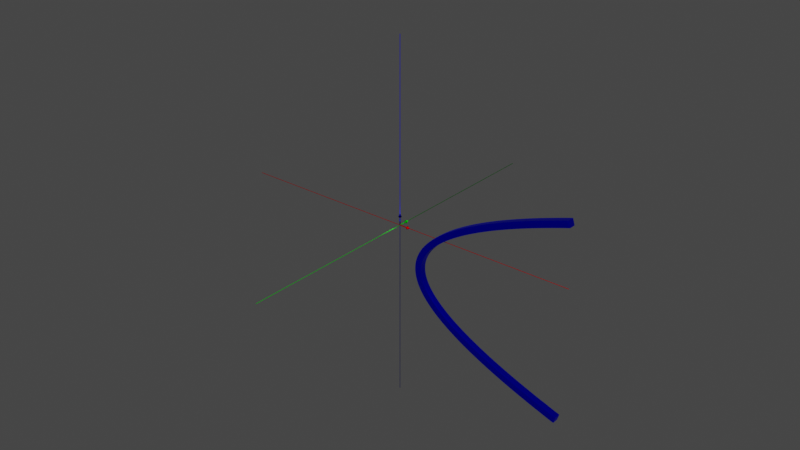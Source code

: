 # Source: superficie_revolucio_parabola.blend  (saved by Blender 3.6.13; exported with 4.5.12 LTS)
import bpy
from mathutils import Matrix  # noqa: F401  (used for matrix-valued properties, if any)

bpy.ops.wm.read_factory_settings(use_empty=True)
scene = bpy.context.scene
scene.name = 'Scene'

# ---- materials (node trees are filled in below, after node groups)
mat_red = bpy.data.materials.new('Red')
mat_red.use_transparent_shadow = False
mat_green = bpy.data.materials.new('Green')
mat_green.use_transparent_shadow = False
mat_blue = bpy.data.materials.new('Blue')
mat_blue.use_transparent_shadow = False
mat_azurebluedark = bpy.data.materials.new('AzureBlueDark')
mat_azurebluedark.use_transparent_shadow = False

# ---- material node trees
mat_red.use_nodes = True; mat_red.node_tree.nodes.clear()
_N = mat_red.node_tree.nodes; _L = mat_red.node_tree.links
n0 = _N.new('ShaderNodeBsdfPrincipled'); n0.name = 'Principled BSDF'; n0.location = (10, 300)
n0.distribution = 'GGX'
n0.subsurface_method = 'RANDOM_WALK_SKIN'
n0.inputs[0].default_value = (1.0, 0.0, 0.0, 0.5)
n0.inputs[1].default_value = 1.0
n0.inputs[3].default_value = 0.0
n0.inputs[13].default_value = 1.0
n0.inputs[27].default_value = (1.0, 0.0, 0.0, 0.5)
n1 = _N.new('ShaderNodeOutputMaterial'); n1.name = 'Material Output'; n1.location = (300, 300)
_L.new(n0.outputs[0], n1.inputs[0])
n1.is_active_output = True
mat_green.use_nodes = True; mat_green.node_tree.nodes.clear()
_N = mat_green.node_tree.nodes; _L = mat_green.node_tree.links
n0 = _N.new('ShaderNodeBsdfPrincipled'); n0.name = 'Principled BSDF'; n0.location = (10, 300)
n0.distribution = 'GGX'
n0.subsurface_method = 'RANDOM_WALK_SKIN'
n0.inputs[0].default_value = (0.0, 1.0, 0.0, 0.5)
n0.inputs[1].default_value = 1.0
n0.inputs[3].default_value = 0.0
n0.inputs[13].default_value = 1.0
n0.inputs[27].default_value = (0.0, 1.0, 0.0, 0.5)
n1 = _N.new('ShaderNodeOutputMaterial'); n1.name = 'Material Output'; n1.location = (300, 300)
_L.new(n0.outputs[0], n1.inputs[0])
n1.is_active_output = True
mat_blue.use_nodes = True; mat_blue.node_tree.nodes.clear()
_N = mat_blue.node_tree.nodes; _L = mat_blue.node_tree.links
n0 = _N.new('ShaderNodeBsdfPrincipled'); n0.name = 'Principled BSDF'; n0.location = (10, 300)
n0.distribution = 'GGX'
n0.subsurface_method = 'RANDOM_WALK_SKIN'
n0.inputs[0].default_value = (0.0, 0.0, 1.0, 0.5)
n0.inputs[1].default_value = 1.0
n0.inputs[3].default_value = 0.0
n0.inputs[13].default_value = 1.0
n0.inputs[27].default_value = (0.0, 0.0, 1.0, 0.5)
n1 = _N.new('ShaderNodeOutputMaterial'); n1.name = 'Material Output'; n1.location = (300, 300)
_L.new(n0.outputs[0], n1.inputs[0])
n1.is_active_output = True
mat_azurebluedark.use_nodes = True; mat_azurebluedark.node_tree.nodes.clear()
_N = mat_azurebluedark.node_tree.nodes; _L = mat_azurebluedark.node_tree.links
n0 = _N.new('ShaderNodeBsdfPrincipled'); n0.name = 'Principled BSDF'; n0.location = (10, 300)
n0.distribution = 'GGX'
n0.subsurface_method = 'RANDOM_WALK_SKIN'
n0.inputs[0].default_value = (0.0, 0.2, 0.6, 0.5)
n0.inputs[1].default_value = 1.0
n0.inputs[3].default_value = 0.0
n0.inputs[13].default_value = 1.0
n0.inputs[27].default_value = (0.0, 0.2, 0.6, 0.5)
n1 = _N.new('ShaderNodeOutputMaterial'); n1.name = 'Material Output'; n1.location = (300, 300)
_L.new(n0.outputs[0], n1.inputs[0])
n1.is_active_output = True

# ---- world
world_world = bpy.data.worlds.new('World'); scene.world = world_world
world_world.use_nodes = True; world_world.node_tree.nodes.clear()
_N = world_world.node_tree.nodes; _L = world_world.node_tree.links
n0 = _N.new('ShaderNodeOutputWorld'); n0.name = 'World Output'; n0.location = (300, 300)
n1 = _N.new('ShaderNodeBackground'); n1.name = 'Background'; n1.location = (10, 300)
n1.inputs[0].default_value = (0.05088, 0.05088, 0.05088, 1.0)
_L.new(n1.outputs[0], n0.inputs[0])
n0.is_active_output = True
world_world.color = (0.05088, 0.05088, 0.05088)
world_world.use_sun_shadow = False
world_world.sun_shadow_jitter_overblur = 0.0

# ---- meshes
me_cylinder_001 = bpy.data.meshes.new('Cylinder.001')
me_cylinder_001.from_pydata([(0.0, 1.0, 0.0), (0.0, 1.0, 1.0), (0.1951, 0.9808, 0.0), (0.1951, 0.9808, 1.0), (0.3827, 0.9239, 0.0), (0.3827, 0.9239, 1.0), (0.5556, 0.8315, 0.0), (0.5556, 0.8315, 1.0), (0.7071, 0.7071, 0.0), (0.7071, 0.7071, 1.0), (0.8315, 0.5556, 0.0), (0.8315, 0.5556, 1.0), (0.9239, 0.3827, 0.0), (0.9239, 0.3827, 1.0), (0.9808, 0.1951, 0.0), (0.9808, 0.1951, 1.0), (1.0, 0.0, 0.0), (1.0, 0.0, 1.0), (0.9808, -0.1951, 0.0), (0.9808, -0.1951, 1.0), (0.9239, -0.3827, 0.0), (0.9239, -0.3827, 1.0), (0.8315, -0.5556, 0.0), (0.8315, -0.5556, 1.0), (0.7071, -0.7071, 0.0), (0.7071, -0.7071, 1.0), (0.5556, -0.8315, 0.0), (0.5556, -0.8315, 1.0), (0.3827, -0.9239, 0.0), (0.3827, -0.9239, 1.0), (0.1951, -0.9808, 0.0), (0.1951, -0.9808, 1.0), (0.0, -1.0, 0.0), (0.0, -1.0, 1.0), (-0.1951, -0.9808, 0.0), (-0.1951, -0.9808, 1.0), (-0.3827, -0.9239, 0.0), (-0.3827, -0.9239, 1.0), (-0.5556, -0.8315, 0.0), (-0.5556, -0.8315, 1.0), (-0.7071, -0.7071, 0.0), (-0.7071, -0.7071, 1.0), (-0.8315, -0.5556, 0.0), (-0.8315, -0.5556, 1.0), (-0.9239, -0.3827, 0.0), (-0.9239, -0.3827, 1.0), (-0.9808, -0.1951, 0.0), (-0.9808, -0.1951, 1.0), (-1.0, 0.0, 0.0), (-1.0, 0.0, 1.0), (-0.9808, 0.1951, 0.0), (-0.9808, 0.1951, 1.0), (-0.9239, 0.3827, 0.0), (-0.9239, 0.3827, 1.0), (-0.8315, 0.5556, 0.0), (-0.8315, 0.5556, 1.0), (-0.7071, 0.7071, 0.0), (-0.7071, 0.7071, 1.0), (-0.5556, 0.8315, 0.0), (-0.5556, 0.8315, 1.0), (-0.3827, 0.9239, 0.0), (-0.3827, 0.9239, 1.0), (-0.1951, 0.9808, 0.0), (-0.1951, 0.9808, 1.0), (8.628e-31, 3.375, 1.0), (0.6584, 3.31, 1.0), (1.292, 3.118, 1.0), (1.875, 2.806, 1.0), (2.386, 2.386, 1.0), (2.806, 1.875, 1.0), (3.118, 1.292, 1.0), (3.31, 0.6584, 1.0), (3.375, 3.886e-15, 1.0), (3.31, -0.6584, 1.0), (3.118, -1.292, 1.0), (2.806, -1.875, 1.0), (2.386, -2.386, 1.0), (1.875, -2.806, 1.0), (1.292, -3.118, 1.0), (0.6584, -3.31, 1.0), (8.628e-31, -3.375, 1.0), (-0.6584, -3.31, 1.0), (-1.292, -3.118, 1.0), (-1.875, -2.806, 1.0), (-2.386, -2.386, 1.0), (-2.806, -1.875, 1.0), (-3.118, -1.292, 1.0), (-3.31, -0.6584, 1.0), (-3.375, 3.886e-15, 1.0), (-3.31, 0.6584, 1.0), (-3.118, 1.292, 1.0), (-2.806, 1.875, 1.0), (-2.386, 2.386, 1.0), (-1.875, 2.806, 1.0), (-1.292, 3.118, 1.0), (-0.6584, 3.31, 1.0), (8.628e-31, 3.886e-15, 1.429), (-1.849e-29, 0.5, -21.43), (-1.849e-29, 0.5, 21.43), (0.09755, 0.4904, -21.43), (0.09755, 0.4904, 21.43), (0.1913, 0.4619, -21.43), (0.1913, 0.4619, 21.43), (0.2778, 0.4157, -21.43), (0.2778, 0.4157, 21.43), (0.3536, 0.3536, -21.43), (0.3536, 0.3536, 21.43), (0.4157, 0.2778, -21.43), (0.4157, 0.2778, 21.43), (0.4619, 0.1913, -21.43), (0.4619, 0.1913, 21.43), (0.4904, 0.09755, -21.43), (0.4904, 0.09755, 21.43), (0.5, -8.327e-14, -21.43), (0.5, -8.327e-14, 21.43), (0.4904, -0.09755, -21.43), (0.4904, -0.09755, 21.43), (0.4619, -0.1913, -21.43), (0.4619, -0.1913, 21.43), (0.4157, -0.2778, -21.43), (0.4157, -0.2778, 21.43), (0.3536, -0.3536, -21.43), (0.3536, -0.3536, 21.43), (0.2778, -0.4157, -21.43), (0.2778, -0.4157, 21.43), (0.1913, -0.4619, -21.43), (0.1913, -0.4619, 21.43), (0.09755, -0.4904, -21.43), (0.09755, -0.4904, 21.43), (-1.849e-29, -0.5, -21.43), (-1.849e-29, -0.5, 21.43), (-0.09755, -0.4904, -21.43), (-0.09755, -0.4904, 21.43), (-0.1913, -0.4619, -21.43), (-0.1913, -0.4619, 21.43), (-0.2778, -0.4157, -21.43), (-0.2778, -0.4157, 21.43), (-0.3536, -0.3536, -21.43), (-0.3536, -0.3536, 21.43), (-0.4157, -0.2778, -21.43), (-0.4157, -0.2778, 21.43), (-0.4619, -0.1913, -21.43), (-0.4619, -0.1913, 21.43), (-0.4904, -0.09755, -21.43), (-0.4904, -0.09755, 21.43), (-0.5, -8.327e-14, -21.43), (-0.5, -8.327e-14, 21.43), (-0.4904, 0.09755, -21.43), (-0.4904, 0.09755, 21.43), (-0.4619, 0.1913, -21.43), (-0.4619, 0.1913, 21.43), (-0.4157, 0.2778, -21.43), (-0.4157, 0.2778, 21.43), (-0.3536, 0.3536, -21.43), (-0.3536, 0.3536, 21.43), (-0.2778, 0.4157, -21.43), (-0.2778, 0.4157, 21.43), (-0.1913, 0.4619, -21.43), (-0.1913, 0.4619, 21.43), (-0.09755, 0.4904, -21.43), (-0.09755, 0.4904, 21.43), (3.423e-08, 1.0, 4.996e-09), (17.5, 1.0, 4.996e-09), (3.357e-08, 0.9808, -0.01115), (17.5, 0.9808, -0.01115), (3.162e-08, 0.9239, -0.02187), (17.5, 0.9239, -0.02187), (2.846e-08, 0.8315, -0.03175), (17.5, 0.8315, -0.03175), (2.42e-08, 0.7071, -0.04041), (17.5, 0.7071, -0.04041), (1.902e-08, 0.5556, -0.04751), (17.5, 0.5556, -0.04751), (1.31e-08, 0.3827, -0.05279), (17.5, 0.3827, -0.05279), (6.678e-09, 0.1951, -0.05604), (17.5, 0.1951, -0.05604), (5.024e-15, 8.742e-08, -0.05714), (17.5, 6.864e-07, -0.05714), (-6.678e-09, -0.1951, -0.05604), (17.5, -0.1951, -0.05604), (-1.31e-08, -0.3827, -0.05279), (17.5, -0.3827, -0.05279), (-1.902e-08, -0.5556, -0.04751), (17.5, -0.5556, -0.04751), (-2.42e-08, -0.7071, -0.04041), (17.5, -0.7071, -0.04041), (-2.846e-08, -0.8315, -0.03175), (17.5, -0.8315, -0.03175), (-3.162e-08, -0.9239, -0.02187), (17.5, -0.9239, -0.02187), (-3.357e-08, -0.9808, -0.01115), (17.5, -0.9808, -0.01115), (-3.423e-08, -1.0, -4.996e-09), (17.5, -1.0, -4.996e-09), (-3.357e-08, -0.9808, 0.01115), (17.5, -0.9808, 0.01115), (-3.162e-08, -0.9239, 0.02187), (17.5, -0.9239, 0.02187), (-2.846e-08, -0.8315, 0.03175), (17.5, -0.8315, 0.03175), (-2.42e-08, -0.7071, 0.04041), (17.5, -0.7071, 0.04041), (-1.902e-08, -0.5556, 0.04751), (17.5, -0.5556, 0.04751), (-1.31e-08, -0.3827, 0.05279), (17.5, -0.3827, 0.05279), (-6.678e-09, -0.1951, 0.05604), (17.5, -0.1951, 0.05604), (-5.024e-15, -8.742e-08, 0.05714), (17.5, 5.116e-07, 0.05714), (6.678e-09, 0.1951, 0.05604), (17.5, 0.1951, 0.05604), (1.31e-08, 0.3827, 0.05279), (17.5, 0.3827, 0.05279), (1.902e-08, 0.5556, 0.04751), (17.5, 0.5556, 0.04751), (2.42e-08, 0.7071, 0.04041), (17.5, 0.7071, 0.04041), (2.846e-08, 0.8315, 0.03175), (17.5, 0.8315, 0.03175), (3.162e-08, 0.9239, 0.02187), (17.5, 0.9239, 0.02187), (3.357e-08, 0.9808, 0.01115), (17.5, 0.9808, 0.01115), (17.5, 3.375, 1.686e-08), (17.5, 3.31, -0.03762), (17.5, 3.118, -0.0738), (17.5, 2.806, -0.1071), (17.5, 2.386, -0.1364), (17.5, 1.875, -0.1604), (17.5, 1.292, -0.1782), (17.5, 0.6584, -0.1892), (17.5, 2.951e-07, -0.1929), (17.5, -0.6584, -0.1892), (17.5, -1.292, -0.1782), (17.5, -1.875, -0.1604), (17.5, -2.386, -0.1364), (17.5, -2.806, -0.1071), (17.5, -3.118, -0.0738), (17.5, -3.31, -0.03762), (17.5, -3.375, -1.686e-08), (17.5, -3.31, 0.03762), (17.5, -3.118, 0.0738), (17.5, -2.806, 0.1071), (17.5, -2.386, 0.1364), (17.5, -1.875, 0.1604), (17.5, -1.292, 0.1782), (17.5, -0.6584, 0.1892), (17.5, -2.951e-07, 0.1929), (17.5, 0.6584, 0.1892), (17.5, 1.292, 0.1782), (17.5, 1.875, 0.1604), (17.5, 2.386, 0.1364), (17.5, 2.806, 0.1071), (17.5, 3.118, 0.0738), (17.5, 3.31, 0.03762), (25.0, 2.567e-07, 2.47e-15), (-375.0, 0.5, 2.498e-09), (375.0, 0.5, 2.498e-09), (-375.0, 0.4904, -0.005574), (375.0, 0.4904, -0.005574), (-375.0, 0.4619, -0.01093), (375.0, 0.462, -0.01093), (-375.0, 0.4157, -0.01587), (375.0, 0.4158, -0.01587), (-375.0, 0.3536, -0.0202), (375.0, 0.3536, -0.0202), (-375.0, 0.2778, -0.02376), (375.0, 0.2778, -0.02376), (-375.0, 0.1913, -0.0264), (375.0, 0.1914, -0.0264), (-375.0, 0.09755, -0.02802), (375.0, 0.09757, -0.02802), (-375.0, 4.371e-08, -0.02857), (375.0, 2.572e-05, -0.02857), (-375.0, -0.09755, -0.02802), (375.0, -0.09752, -0.02802), (-375.0, -0.1913, -0.0264), (375.0, -0.1913, -0.0264), (-375.0, -0.2778, -0.02376), (375.0, -0.2778, -0.02376), (-375.0, -0.3536, -0.0202), (375.0, -0.3535, -0.0202), (-375.0, -0.4157, -0.01587), (375.0, -0.4157, -0.01587), (-375.0, -0.4619, -0.01093), (375.0, -0.4619, -0.01093), (-375.0, -0.4904, -0.005574), (375.0, -0.4904, -0.005574), (-375.0, -0.5, -2.498e-09), (375.0, -0.5, -2.498e-09), (-375.0, -0.4904, 0.005574), (375.0, -0.4904, 0.005574), (-375.0, -0.4619, 0.01093), (375.0, -0.4619, 0.01093), (-375.0, -0.4157, 0.01587), (375.0, -0.4157, 0.01587), (-375.0, -0.3536, 0.0202), (375.0, -0.3535, 0.0202), (-375.0, -0.2778, 0.02376), (375.0, -0.2778, 0.02376), (-375.0, -0.1913, 0.0264), (375.0, -0.1913, 0.0264), (-375.0, -0.09755, 0.02802), (375.0, -0.09752, 0.02802), (-375.0, -4.371e-08, 0.02857), (375.0, 2.563e-05, 0.02857), (-375.0, 0.09755, 0.02802), (375.0, 0.09757, 0.02802), (-375.0, 0.1913, 0.0264), (375.0, 0.1914, 0.0264), (-375.0, 0.2778, 0.02376), (375.0, 0.2778, 0.02376), (-375.0, 0.3536, 0.0202), (375.0, 0.3536, 0.0202), (-375.0, 0.4157, 0.01587), (375.0, 0.4158, 0.01587), (-375.0, 0.4619, 0.01093), (375.0, 0.462, 0.01093), (-375.0, 0.4904, 0.005574), (375.0, 0.4904, 0.005574), (-1.0, 1.941e-23, 4.996e-09), (-1.0, 17.5, 4.996e-09), (-0.9808, -4.332e-17, -0.01115), (-0.9808, 17.5, -0.01115), (-0.9239, -8.497e-17, -0.02187), (-0.9239, 17.5, -0.02187), (-0.8315, -1.234e-16, -0.03175), (-0.8315, 17.5, -0.03175), (-0.7071, -1.57e-16, -0.04041), (-0.7071, 17.5, -0.04041), (-0.5556, -1.846e-16, -0.04751), (-0.5556, 17.5, -0.04751), (-0.3827, -2.051e-16, -0.05279), (-0.3827, 17.5, -0.05279), (-0.1951, -2.178e-16, -0.05604), (-0.1951, 17.5, -0.05604), (-8.742e-08, -2.22e-16, -0.05714), (-8.742e-08, 17.5, -0.05714), (0.1951, -2.178e-16, -0.05604), (0.1951, 17.5, -0.05604), (0.3827, -2.051e-16, -0.05279), (0.3827, 17.5, -0.05279), (0.5556, -1.846e-16, -0.04751), (0.5556, 17.5, -0.04751), (0.7071, -1.57e-16, -0.04041), (0.7071, 17.5, -0.04041), (0.8315, -1.234e-16, -0.03175), (0.8315, 17.5, -0.03175), (0.9239, -8.497e-17, -0.02187), (0.9239, 17.5, -0.02187), (0.9808, -4.332e-17, -0.01115), (0.9808, 17.5, -0.01115), (1.0, -1.941e-23, -4.996e-09), (1.0, 17.5, -4.996e-09), (0.9808, 4.332e-17, 0.01115), (0.9808, 17.5, 0.01115), (0.9239, 8.497e-17, 0.02187), (0.9239, 17.5, 0.02187), (0.8315, 1.234e-16, 0.03175), (0.8315, 17.5, 0.03175), (0.7071, 1.57e-16, 0.04041), (0.7071, 17.5, 0.04041), (0.5556, 1.846e-16, 0.04751), (0.5556, 17.5, 0.04751), (0.3827, 2.051e-16, 0.05279), (0.3827, 17.5, 0.05279), (0.1951, 2.178e-16, 0.05604), (0.1951, 17.5, 0.05604), (8.742e-08, 2.22e-16, 0.05714), (8.742e-08, 17.5, 0.05714), (-0.1951, 2.178e-16, 0.05604), (-0.1951, 17.5, 0.05604), (-0.3827, 2.051e-16, 0.05279), (-0.3827, 17.5, 0.05279), (-0.5556, 1.846e-16, 0.04751), (-0.5556, 17.5, 0.04751), (-0.7071, 1.57e-16, 0.04041), (-0.7071, 17.5, 0.04041), (-0.8315, 1.234e-16, 0.03175), (-0.8315, 17.5, 0.03175), (-0.9239, 8.497e-17, 0.02187), (-0.9239, 17.5, 0.02187), (-0.9808, 4.332e-17, 0.01115), (-0.9808, 17.5, 0.01115), (-3.375, 17.5, 1.686e-08), (-3.31, 17.5, -0.03762), (-3.118, 17.5, -0.0738), (-2.806, 17.5, -0.1071), (-2.386, 17.5, -0.1364), (-1.875, 17.5, -0.1604), (-1.292, 17.5, -0.1782), (-0.6584, 17.5, -0.1892), (-2.951e-07, 17.5, -0.1929), (0.6584, 17.5, -0.1892), (1.292, 17.5, -0.1782), (1.875, 17.5, -0.1604), (2.386, 17.5, -0.1364), (2.806, 17.5, -0.1071), (3.118, 17.5, -0.0738), (3.31, 17.5, -0.03762), (3.375, 17.5, -1.686e-08), (3.31, 17.5, 0.03762), (3.118, 17.5, 0.0738), (2.806, 17.5, 0.1071), (2.386, 17.5, 0.1364), (1.875, 17.5, 0.1604), (1.292, 17.5, 0.1782), (0.6584, 17.5, 0.1892), (2.951e-07, 17.5, 0.1929), (-0.6584, 17.5, 0.1892), (-1.292, 17.5, 0.1782), (-1.875, 17.5, 0.1604), (-2.386, 17.5, 0.1364), (-2.806, 17.5, 0.1071), (-3.118, 17.5, 0.0738), (-3.31, 17.5, 0.03762), (5.551e-15, 25.0, 7.043e-32), (-0.5, -375.0, 2.498e-09), (-0.5, 375.0, 2.498e-09), (-0.4904, -375.0, -0.005574), (-0.4904, 375.0, -0.005574), (-0.4619, -375.0, -0.01093), (-0.4619, 375.0, -0.01093), (-0.4157, -375.0, -0.01587), (-0.4157, 375.0, -0.01587), (-0.3536, -375.0, -0.0202), (-0.3536, 375.0, -0.0202), (-0.2778, -375.0, -0.02376), (-0.2778, 375.0, -0.02376), (-0.1913, -375.0, -0.0264), (-0.1913, 375.0, -0.0264), (-0.09755, -375.0, -0.02802), (-0.09755, 375.0, -0.02802), (-4.371e-08, -375.0, -0.02857), (-4.371e-08, 375.0, -0.02857), (0.09755, -375.0, -0.02802), (0.09755, 375.0, -0.02802), (0.1913, -375.0, -0.0264), (0.1913, 375.0, -0.0264), (0.2778, -375.0, -0.02376), (0.2778, 375.0, -0.02376), (0.3536, -375.0, -0.0202), (0.3536, 375.0, -0.0202), (0.4157, -375.0, -0.01587), (0.4157, 375.0, -0.01587), (0.4619, -375.0, -0.01093), (0.4619, 375.0, -0.01093), (0.4904, -375.0, -0.005574), (0.4904, 375.0, -0.005574), (0.5, -375.0, -2.498e-09), (0.5, 375.0, -2.498e-09), (0.4904, -375.0, 0.005574), (0.4904, 375.0, 0.005574), (0.4619, -375.0, 0.01093), (0.4619, 375.0, 0.01093), (0.4157, -375.0, 0.01587), (0.4157, 375.0, 0.01587), (0.3536, -375.0, 0.0202), (0.3536, 375.0, 0.0202), (0.2778, -375.0, 0.02376), (0.2778, 375.0, 0.02376), (0.1913, -375.0, 0.0264), (0.1913, 375.0, 0.0264), (0.09755, -375.0, 0.02802), (0.09755, 375.0, 0.02802), (4.371e-08, -375.0, 0.02857), (4.371e-08, 375.0, 0.02857), (-0.09755, -375.0, 0.02802), (-0.09755, 375.0, 0.02802), (-0.1913, -375.0, 0.0264), (-0.1913, 375.0, 0.0264), (-0.2778, -375.0, 0.02376), (-0.2778, 375.0, 0.02376), (-0.3536, -375.0, 0.0202), (-0.3536, 375.0, 0.0202), (-0.4157, -375.0, 0.01587), (-0.4157, 375.0, 0.01587), (-0.4619, -375.0, 0.01093), (-0.4619, 375.0, 0.01093), (-0.4904, -375.0, 0.005574), (-0.4904, 375.0, 0.005574)], [], [(0, 1, 3, 2), (2, 3, 5, 4), (4, 5, 7, 6), (6, 7, 9, 8), (8, 9, 11, 10), (10, 11, 13, 12), (12, 13, 15, 14), (14, 15, 17, 16), (16, 17, 19, 18), (18, 19, 21, 20), (20, 21, 23, 22), (22, 23, 25, 24), (24, 25, 27, 26), (26, 27, 29, 28), (28, 29, 31, 30), (30, 31, 33, 32), (32, 33, 35, 34), (34, 35, 37, 36), (36, 37, 39, 38), (38, 39, 41, 40), (40, 41, 43, 42), (42, 43, 45, 44), (44, 45, 47, 46), (46, 47, 49, 48), (48, 49, 51, 50), (50, 51, 53, 52), (52, 53, 55, 54), (54, 55, 57, 56), (56, 57, 59, 58), (58, 59, 61, 60), (3, 1, 63, 61, 59, 57, 55, 53, 51, 49, 47, 45, 43, 41, 39, 37, 35, 33, 31, 29, 27, 25, 23, 21, 19, 17, 15, 13, 11, 9, 7, 5), (60, 61, 63, 62), (62, 63, 1, 0), (0, 2, 4, 6, 8, 10, 12, 14, 16, 18, 20, 22, 24, 26, 28, 30, 32, 34, 36, 38, 40, 42, 44, 46, 48, 50, 52, 54, 56, 58, 60, 62), (64, 96, 65), (65, 96, 66), (66, 96, 67), (67, 96, 68), (68, 96, 69), (69, 96, 70), (70, 96, 71), (71, 96, 72), (72, 96, 73), (73, 96, 74), (74, 96, 75), (75, 96, 76), (76, 96, 77), (77, 96, 78), (78, 96, 79), (79, 96, 80), (80, 96, 81), (81, 96, 82), (82, 96, 83), (83, 96, 84), (84, 96, 85), (85, 96, 86), (86, 96, 87), (87, 96, 88), (88, 96, 89), (89, 96, 90), (90, 96, 91), (91, 96, 92), (92, 96, 93), (93, 96, 94), (64, 65, 66, 67, 68, 69, 70, 71, 72, 73, 74, 75, 76, 77, 78, 79, 80, 81, 82, 83, 84, 85, 86, 87, 88, 89, 90, 91, 92, 93, 94, 95), (94, 96, 95), (95, 96, 64), (97, 98, 100, 99), (99, 100, 102, 101), (101, 102, 104, 103), (103, 104, 106, 105), (105, 106, 108, 107), (107, 108, 110, 109), (109, 110, 112, 111), (111, 112, 114, 113), (113, 114, 116, 115), (115, 116, 118, 117), (117, 118, 120, 119), (119, 120, 122, 121), (121, 122, 124, 123), (123, 124, 126, 125), (125, 126, 128, 127), (127, 128, 130, 129), (129, 130, 132, 131), (131, 132, 134, 133), (133, 134, 136, 135), (135, 136, 138, 137), (137, 138, 140, 139), (139, 140, 142, 141), (141, 142, 144, 143), (143, 144, 146, 145), (145, 146, 148, 147), (147, 148, 150, 149), (149, 150, 152, 151), (151, 152, 154, 153), (153, 154, 156, 155), (155, 156, 158, 157), (100, 98, 160, 158, 156, 154, 152, 150, 148, 146, 144, 142, 140, 138, 136, 134, 132, 130, 128, 126, 124, 122, 120, 118, 116, 114, 112, 110, 108, 106, 104, 102), (157, 158, 160, 159), (159, 160, 98, 97), (97, 99, 101, 103, 105, 107, 109, 111, 113, 115, 117, 119, 121, 123, 125, 127, 129, 131, 133, 135, 137, 139, 141, 143, 145, 147, 149, 151, 153, 155, 157, 159), (161, 162, 164, 163), (163, 164, 166, 165), (165, 166, 168, 167), (167, 168, 170, 169), (169, 170, 172, 171), (171, 172, 174, 173), (173, 174, 176, 175), (175, 176, 178, 177), (177, 178, 180, 179), (179, 180, 182, 181), (181, 182, 184, 183), (183, 184, 186, 185), (185, 186, 188, 187), (187, 188, 190, 189), (189, 190, 192, 191), (191, 192, 194, 193), (193, 194, 196, 195), (195, 196, 198, 197), (197, 198, 200, 199), (199, 200, 202, 201), (201, 202, 204, 203), (203, 204, 206, 205), (205, 206, 208, 207), (207, 208, 210, 209), (209, 210, 212, 211), (211, 212, 214, 213), (213, 214, 216, 215), (215, 216, 218, 217), (217, 218, 220, 219), (219, 220, 222, 221), (164, 162, 224, 222, 220, 218, 216, 214, 212, 210, 208, 206, 204, 202, 200, 198, 196, 194, 192, 190, 188, 186, 184, 182, 180, 178, 176, 174, 172, 170, 168, 166), (221, 222, 224, 223), (223, 224, 162, 161), (161, 163, 165, 167, 169, 171, 173, 175, 177, 179, 181, 183, 185, 187, 189, 191, 193, 195, 197, 199, 201, 203, 205, 207, 209, 211, 213, 215, 217, 219, 221, 223), (225, 257, 226), (226, 257, 227), (227, 257, 228), (228, 257, 229), (229, 257, 230), (230, 257, 231), (231, 257, 232), (232, 257, 233), (233, 257, 234), (234, 257, 235), (235, 257, 236), (236, 257, 237), (237, 257, 238), (238, 257, 239), (239, 257, 240), (240, 257, 241), (241, 257, 242), (242, 257, 243), (243, 257, 244), (244, 257, 245), (245, 257, 246), (246, 257, 247), (247, 257, 248), (248, 257, 249), (249, 257, 250), (250, 257, 251), (251, 257, 252), (252, 257, 253), (253, 257, 254), (254, 257, 255), (225, 226, 227, 228, 229, 230, 231, 232, 233, 234, 235, 236, 237, 238, 239, 240, 241, 242, 243, 244, 245, 246, 247, 248, 249, 250, 251, 252, 253, 254, 255, 256), (255, 257, 256), (256, 257, 225), (258, 259, 261, 260), (260, 261, 263, 262), (262, 263, 265, 264), (264, 265, 267, 266), (266, 267, 269, 268), (268, 269, 271, 270), (270, 271, 273, 272), (272, 273, 275, 274), (274, 275, 277, 276), (276, 277, 279, 278), (278, 279, 281, 280), (280, 281, 283, 282), (282, 283, 285, 284), (284, 285, 287, 286), (286, 287, 289, 288), (288, 289, 291, 290), (290, 291, 293, 292), (292, 293, 295, 294), (294, 295, 297, 296), (296, 297, 299, 298), (298, 299, 301, 300), (300, 301, 303, 302), (302, 303, 305, 304), (304, 305, 307, 306), (306, 307, 309, 308), (308, 309, 311, 310), (310, 311, 313, 312), (312, 313, 315, 314), (314, 315, 317, 316), (316, 317, 319, 318), (261, 259, 321, 319, 317, 315, 313, 311, 309, 307, 305, 303, 301, 299, 297, 295, 293, 291, 289, 287, 285, 283, 281, 279, 277, 275, 273, 271, 269, 267, 265, 263), (318, 319, 321, 320), (320, 321, 259, 258), (258, 260, 262, 264, 266, 268, 270, 272, 274, 276, 278, 280, 282, 284, 286, 288, 290, 292, 294, 296, 298, 300, 302, 304, 306, 308, 310, 312, 314, 316, 318, 320), (322, 323, 325, 324), (324, 325, 327, 326), (326, 327, 329, 328), (328, 329, 331, 330), (330, 331, 333, 332), (332, 333, 335, 334), (334, 335, 337, 336), (336, 337, 339, 338), (338, 339, 341, 340), (340, 341, 343, 342), (342, 343, 345, 344), (344, 345, 347, 346), (346, 347, 349, 348), (348, 349, 351, 350), (350, 351, 353, 352), (352, 353, 355, 354), (354, 355, 357, 356), (356, 357, 359, 358), (358, 359, 361, 360), (360, 361, 363, 362), (362, 363, 365, 364), (364, 365, 367, 366), (366, 367, 369, 368), (368, 369, 371, 370), (370, 371, 373, 372), (372, 373, 375, 374), (374, 375, 377, 376), (376, 377, 379, 378), (378, 379, 381, 380), (380, 381, 383, 382), (325, 323, 385, 383, 381, 379, 377, 375, 373, 371, 369, 367, 365, 363, 361, 359, 357, 355, 353, 351, 349, 347, 345, 343, 341, 339, 337, 335, 333, 331, 329, 327), (382, 383, 385, 384), (384, 385, 323, 322), (322, 324, 326, 328, 330, 332, 334, 336, 338, 340, 342, 344, 346, 348, 350, 352, 354, 356, 358, 360, 362, 364, 366, 368, 370, 372, 374, 376, 378, 380, 382, 384), (386, 418, 387), (387, 418, 388), (388, 418, 389), (389, 418, 390), (390, 418, 391), (391, 418, 392), (392, 418, 393), (393, 418, 394), (394, 418, 395), (395, 418, 396), (396, 418, 397), (397, 418, 398), (398, 418, 399), (399, 418, 400), (400, 418, 401), (401, 418, 402), (402, 418, 403), (403, 418, 404), (404, 418, 405), (405, 418, 406), (406, 418, 407), (407, 418, 408), (408, 418, 409), (409, 418, 410), (410, 418, 411), (411, 418, 412), (412, 418, 413), (413, 418, 414), (414, 418, 415), (415, 418, 416), (386, 387, 388, 389, 390, 391, 392, 393, 394, 395, 396, 397, 398, 399, 400, 401, 402, 403, 404, 405, 406, 407, 408, 409, 410, 411, 412, 413, 414, 415, 416, 417), (416, 418, 417), (417, 418, 386), (419, 420, 422, 421), (421, 422, 424, 423), (423, 424, 426, 425), (425, 426, 428, 427), (427, 428, 430, 429), (429, 430, 432, 431), (431, 432, 434, 433), (433, 434, 436, 435), (435, 436, 438, 437), (437, 438, 440, 439), (439, 440, 442, 441), (441, 442, 444, 443), (443, 444, 446, 445), (445, 446, 448, 447), (447, 448, 450, 449), (449, 450, 452, 451), (451, 452, 454, 453), (453, 454, 456, 455), (455, 456, 458, 457), (457, 458, 460, 459), (459, 460, 462, 461), (461, 462, 464, 463), (463, 464, 466, 465), (465, 466, 468, 467), (467, 468, 470, 469), (469, 470, 472, 471), (471, 472, 474, 473), (473, 474, 476, 475), (475, 476, 478, 477), (477, 478, 480, 479), (422, 420, 482, 480, 478, 476, 474, 472, 470, 468, 466, 464, 462, 460, 458, 456, 454, 452, 450, 448, 446, 444, 442, 440, 438, 436, 434, 432, 430, 428, 426, 424), (479, 480, 482, 481), (481, 482, 420, 419), (419, 421, 423, 425, 427, 429, 431, 433, 435, 437, 439, 441, 443, 445, 447, 449, 451, 453, 455, 457, 459, 461, 463, 465, 467, 469, 471, 473, 475, 477, 479, 481)])
me_cylinder_001.polygons.foreach_set('use_smooth', [True] * 303)
me_cylinder_001.polygons.foreach_set('material_index', [0, 0, 0, 0, 0, 0, 0, 0, 0, 0, 0, 0, 0, 0, 0, 0, 0, 0, 0, 0, 0, 0, 0, 0, 0, 0, 0, 0, 0, 0, 0, 0, 0, 0, 0, 0, 0, 0, 0, 0, 0, 0, 0, 0, 0, 0, 0, 0, 0, 0, 0, 0, 0, 0, 0, 0, 0, 0, 0, 0, 0, 0, 0, 0, 0, 0, 0, 0, 0, 0, 0, 0, 0, 0, 0, 0, 0, 0, 0, 0, 0, 0, 0, 0, 0, 0, 0, 0, 0, 0, 0, 0, 0, 0, 0, 0, 0, 0, 0, 0, 0, 1, 1, 1, 1, 1, 1, 1, 1, 1, 1, 1, 1, 1, 1, 1, 1, 1, 1, 1, 1, 1, 1, 1, 1, 1, 1, 1, 1, 1, 1, 1, 1, 1, 1, 1, 1, 1, 1, 1, 1, 1, 1, 1, 1, 1, 1, 1, 1, 1, 1, 1, 1, 1, 1, 1, 1, 1, 1, 1, 1, 1, 1, 1, 1, 1, 1, 1, 1, 1, 1, 1, 1, 1, 1, 1, 1, 1, 1, 1, 1, 1, 1, 1, 1, 1, 1, 1, 1, 1, 1, 1, 1, 1, 1, 1, 1, 1, 1, 1, 1, 1, 2, 2, 2, 2, 2, 2, 2, 2, 2, 2, 2, 2, 2, 2, 2, 2, 2, 2, 2, 2, 2, 2, 2, 2, 2, 2, 2, 2, 2, 2, 2, 2, 2, 2, 2, 2, 2, 2, 2, 2, 2, 2, 2, 2, 2, 2, 2, 2, 2, 2, 2, 2, 2, 2, 2, 2, 2, 2, 2, 2, 2, 2, 2, 2, 2, 2, 2, 2, 2, 2, 2, 2, 2, 2, 2, 2, 2, 2, 2, 2, 2, 2, 2, 2, 2, 2, 2, 2, 2, 2, 2, 2, 2, 2, 2, 2, 2, 2, 2, 2, 2])
_uv = me_cylinder_001.uv_layers.new(name='UVMap')
_uv.uv.foreach_set('vector', [1.0, 0.5, 1.0, 1.0, 0.9688, 1.0, 0.9688, 0.5, 0.9688, 0.5, 0.9688, 1.0, 0.9375, 1.0, 0.9375, 0.5, 0.9375, 0.5, 0.9375, 1.0, 0.9062, 1.0, 0.9062, 0.5, 0.9062, 0.5, 0.9062, 1.0, 0.875, 1.0, 0.875, 0.5, 0.875, 0.5, 0.875, 1.0, 0.8438, 1.0, 0.8438, 0.5, 0.8438, 0.5, 0.8438, 1.0, 0.8125, 1.0, 0.8125, 0.5, 0.8125, 0.5, 0.8125, 1.0, 0.7812, 1.0, 0.7812, 0.5, 0.7812, 0.5, 0.7812, 1.0, 0.75, 1.0, 0.75, 0.5, 0.75, 0.5, 0.75, 1.0, 0.7188, 1.0, 0.7188, 0.5, 0.7188, 0.5, 0.7188, 1.0, 0.6875, 1.0, 0.6875, 0.5, 0.6875, 0.5, 0.6875, 1.0, 0.6562, 1.0, 0.6562, 0.5, 0.6562, 0.5, 0.6562, 1.0, 0.625, 1.0, 0.625, 0.5, 0.625, 0.5, 0.625, 1.0, 0.5938, 1.0, 0.5938, 0.5, 0.5938, 0.5, 0.5938, 1.0, 0.5625, 1.0, 0.5625, 0.5, 0.5625, 0.5, 0.5625, 1.0, 0.5312, 1.0, 0.5312, 0.5, 0.5312, 0.5, 0.5312, 1.0, 0.5, 1.0, 0.5, 0.5, 0.5, 0.5, 0.5, 1.0, 0.4688, 1.0, 0.4688, 0.5, 0.4688, 0.5, 0.4688, 1.0, 0.4375, 1.0, 0.4375, 0.5, 0.4375, 0.5, 0.4375, 1.0, 0.4062, 1.0, 0.4062, 0.5, 0.4062, 0.5, 0.4062, 1.0, 0.375, 1.0, 0.375, 0.5, 0.375, 0.5, 0.375, 1.0, 0.3438, 1.0, 0.3438, 0.5, 0.3438, 0.5, 0.3438, 1.0, 0.3125, 1.0, 0.3125, 0.5, 0.3125, 0.5, 0.3125, 1.0, 0.2812, 1.0, 0.2812, 0.5, 0.2812, 0.5, 0.2812, 1.0, 0.25, 1.0, 0.25, 0.5, 0.25, 0.5, 0.25, 1.0, 0.2188, 1.0, 0.2188, 0.5, 0.2188, 0.5, 0.2188, 1.0, 0.1875, 1.0, 0.1875, 0.5, 0.1875, 0.5, 0.1875, 1.0, 0.1562, 1.0, 0.1562, 0.5, 0.1562, 0.5, 0.1562, 1.0, 0.125, 1.0, 0.125, 0.5, 0.125, 0.5, 0.125, 1.0, 0.09375, 1.0, 0.09375, 0.5, 0.09375, 0.5, 0.09375, 1.0, 0.0625, 1.0, 0.0625, 0.5, 0.2968, 0.4854, 0.25, 0.49, 0.2032, 0.4854, 0.1582, 0.4717, 0.1167, 0.4496, 0.08029, 0.4197, 0.05045, 0.3833, 0.02827, 0.3418, 0.01461, 0.2968, 0.01, 0.25, 0.01461, 0.2032, 0.02827, 0.1582, 0.05045, 0.1167, 0.08029, 0.08029, 0.1167, 0.05045, 0.1582, 0.02827, 0.2032, 0.01461, 0.25, 0.01, 0.2968, 0.01461, 0.3418, 0.02827, 0.3833, 0.05045, 0.4197, 0.08029, 0.4496, 0.1167, 0.4717, 0.1582, 0.4854, 0.2032, 0.49, 0.25, 0.4854, 0.2968, 0.4717, 0.3418, 0.4496, 0.3833, 0.4197, 0.4197, 0.3833, 0.4496, 0.3418, 0.4717, 0.0625, 0.5, 0.0625, 1.0, 0.03125, 1.0, 0.03125, 0.5, 0.03125, 0.5, 0.03125, 1.0, 0.0, 1.0, 0.0, 0.5, 0.75, 0.49, 0.7968, 0.4854, 0.8418, 0.4717, 0.8833, 0.4496, 0.9197, 0.4197, 0.9496, 0.3833, 0.9717, 0.3418, 0.9854, 0.2968, 0.99, 0.25, 0.9854, 0.2032, 0.9717, 0.1582, 0.9496, 0.1167, 0.9197, 0.08029, 0.8833, 0.05045, 0.8418, 0.02827, 0.7968, 0.01461, 0.75, 0.01, 0.7032, 0.01461, 0.6582, 0.02827, 0.6167, 0.05045, 0.5803, 0.08029, 0.5504, 0.1167, 0.5283, 0.1582, 0.5146, 0.2032, 0.51, 0.25, 0.5146, 0.2968, 0.5283, 0.3418, 0.5504, 0.3833, 0.5803, 0.4197, 0.6167, 0.4496, 0.6582, 0.4717, 0.7032, 0.4854, 0.25, 0.49, 0.25, 0.25, 0.2968, 0.4854, 0.2968, 0.4854, 0.25, 0.25, 0.3418, 0.4717, 0.3418, 0.4717, 0.25, 0.25, 0.3833, 0.4496, 0.3833, 0.4496, 0.25, 0.25, 0.4197, 0.4197, 0.4197, 0.4197, 0.25, 0.25, 0.4496, 0.3833, 0.4496, 0.3833, 0.25, 0.25, 0.4717, 0.3418, 0.4717, 0.3418, 0.25, 0.25, 0.4854, 0.2968, 0.4854, 0.2968, 0.25, 0.25, 0.49, 0.25, 0.49, 0.25, 0.25, 0.25, 0.4854, 0.2032, 0.4854, 0.2032, 0.25, 0.25, 0.4717, 0.1582, 0.4717, 0.1582, 0.25, 0.25, 0.4496, 0.1167, 0.4496, 0.1167, 0.25, 0.25, 0.4197, 0.08029, 0.4197, 0.08029, 0.25, 0.25, 0.3833, 0.05045, 0.3833, 0.05045, 0.25, 0.25, 0.3418, 0.02827, 0.3418, 0.02827, 0.25, 0.25, 0.2968, 0.01461, 0.2968, 0.01461, 0.25, 0.25, 0.25, 0.01, 0.25, 0.01, 0.25, 0.25, 0.2032, 0.01461, 0.2032, 0.01461, 0.25, 0.25, 0.1582, 0.02827, 0.1582, 0.02827, 0.25, 0.25, 0.1167, 0.05045, 0.1167, 0.05045, 0.25, 0.25, 0.08029, 0.08029, 0.08029, 0.08029, 0.25, 0.25, 0.05045, 0.1167, 0.05045, 0.1167, 0.25, 0.25, 0.02827, 0.1582, 0.02827, 0.1582, 0.25, 0.25, 0.01461, 0.2032, 0.01461, 0.2032, 0.25, 0.25, 0.01, 0.25, 0.01, 0.25, 0.25, 0.25, 0.01461, 0.2968, 0.01461, 0.2968, 0.25, 0.25, 0.02827, 0.3418, 0.02827, 0.3418, 0.25, 0.25, 0.05045, 0.3833, 0.05045, 0.3833, 0.25, 0.25, 0.08029, 0.4197, 0.08029, 0.4197, 0.25, 0.25, 0.1167, 0.4496, 0.1167, 0.4496, 0.25, 0.25, 0.1582, 0.4717, 0.75, 0.49, 0.7968, 0.4854, 0.8418, 0.4717, 0.8833, 0.4496, 0.9197, 0.4197, 0.9496, 0.3833, 0.9717, 0.3418, 0.9854, 0.2968, 0.99, 0.25, 0.9854, 0.2032, 0.9717, 0.1582, 0.9496, 0.1167, 0.9197, 0.08029, 0.8833, 0.05045, 0.8418, 0.02827, 0.7968, 0.01461, 0.75, 0.01, 0.7032, 0.01461, 0.6582, 0.02827, 0.6167, 0.05045, 0.5803, 0.08029, 0.5504, 0.1167, 0.5283, 0.1582, 0.5146, 0.2032, 0.51, 0.25, 0.5146, 0.2968, 0.5283, 0.3418, 0.5504, 0.3833, 0.5803, 0.4197, 0.6167, 0.4496, 0.6582, 0.4717, 0.7032, 0.4854, 0.1582, 0.4717, 0.25, 0.25, 0.2032, 0.4854, 0.2032, 0.4854, 0.25, 0.25, 0.25, 0.49, 1.0, 0.5, 1.0, 1.0, 0.9688, 1.0, 0.9688, 0.5, 0.9688, 0.5, 0.9688, 1.0, 0.9375, 1.0, 0.9375, 0.5, 0.9375, 0.5, 0.9375, 1.0, 0.9062, 1.0, 0.9062, 0.5, 0.9062, 0.5, 0.9062, 1.0, 0.875, 1.0, 0.875, 0.5, 0.875, 0.5, 0.875, 1.0, 0.8438, 1.0, 0.8438, 0.5, 0.8438, 0.5, 0.8438, 1.0, 0.8125, 1.0, 0.8125, 0.5, 0.8125, 0.5, 0.8125, 1.0, 0.7812, 1.0, 0.7812, 0.5, 0.7812, 0.5, 0.7812, 1.0, 0.75, 1.0, 0.75, 0.5, 0.75, 0.5, 0.75, 1.0, 0.7188, 1.0, 0.7188, 0.5, 0.7188, 0.5, 0.7188, 1.0, 0.6875, 1.0, 0.6875, 0.5, 0.6875, 0.5, 0.6875, 1.0, 0.6562, 1.0, 0.6562, 0.5, 0.6562, 0.5, 0.6562, 1.0, 0.625, 1.0, 0.625, 0.5, 0.625, 0.5, 0.625, 1.0, 0.5938, 1.0, 0.5938, 0.5, 0.5938, 0.5, 0.5938, 1.0, 0.5625, 1.0, 0.5625, 0.5, 0.5625, 0.5, 0.5625, 1.0, 0.5312, 1.0, 0.5312, 0.5, 0.5312, 0.5, 0.5312, 1.0, 0.5, 1.0, 0.5, 0.5, 0.5, 0.5, 0.5, 1.0, 0.4688, 1.0, 0.4688, 0.5, 0.4688, 0.5, 0.4688, 1.0, 0.4375, 1.0, 0.4375, 0.5, 0.4375, 0.5, 0.4375, 1.0, 0.4062, 1.0, 0.4062, 0.5, 0.4062, 0.5, 0.4062, 1.0, 0.375, 1.0, 0.375, 0.5, 0.375, 0.5, 0.375, 1.0, 0.3438, 1.0, 0.3438, 0.5, 0.3438, 0.5, 0.3438, 1.0, 0.3125, 1.0, 0.3125, 0.5, 0.3125, 0.5, 0.3125, 1.0, 0.2812, 1.0, 0.2812, 0.5, 0.2812, 0.5, 0.2812, 1.0, 0.25, 1.0, 0.25, 0.5, 0.25, 0.5, 0.25, 1.0, 0.2188, 1.0, 0.2188, 0.5, 0.2188, 0.5, 0.2188, 1.0, 0.1875, 1.0, 0.1875, 0.5, 0.1875, 0.5, 0.1875, 1.0, 0.1562, 1.0, 0.1562, 0.5, 0.1562, 0.5, 0.1562, 1.0, 0.125, 1.0, 0.125, 0.5, 0.125, 0.5, 0.125, 1.0, 0.09375, 1.0, 0.09375, 0.5, 0.09375, 0.5, 0.09375, 1.0, 0.0625, 1.0, 0.0625, 0.5, 0.2968, 0.4854, 0.25, 0.49, 0.2032, 0.4854, 0.1582, 0.4717, 0.1167, 0.4496, 0.08029, 0.4197, 0.05045, 0.3833, 0.02827, 0.3418, 0.01461, 0.2968, 0.01, 0.25, 0.01461, 0.2032, 0.02827, 0.1582, 0.05045, 0.1167, 0.08029, 0.08029, 0.1167, 0.05045, 0.1582, 0.02827, 0.2032, 0.01461, 0.25, 0.01, 0.2968, 0.01461, 0.3418, 0.02827, 0.3833, 0.05045, 0.4197, 0.08029, 0.4496, 0.1167, 0.4717, 0.1582, 0.4854, 0.2032, 0.49, 0.25, 0.4854, 0.2968, 0.4717, 0.3418, 0.4496, 0.3833, 0.4197, 0.4197, 0.3833, 0.4496, 0.3418, 0.4717, 0.0625, 0.5, 0.0625, 1.0, 0.03125, 1.0, 0.03125, 0.5, 0.03125, 0.5, 0.03125, 1.0, 0.0, 1.0, 0.0, 0.5, 0.75, 0.49, 0.7968, 0.4854, 0.8418, 0.4717, 0.8833, 0.4496, 0.9197, 0.4197, 0.9496, 0.3833, 0.9717, 0.3418, 0.9854, 0.2968, 0.99, 0.25, 0.9854, 0.2032, 0.9717, 0.1582, 0.9496, 0.1167, 0.9197, 0.08029, 0.8833, 0.05045, 0.8418, 0.02827, 0.7968, 0.01461, 0.75, 0.01, 0.7032, 0.01461, 0.6582, 0.02827, 0.6167, 0.05045, 0.5803, 0.08029, 0.5504, 0.1167, 0.5283, 0.1582, 0.5146, 0.2032, 0.51, 0.25, 0.5146, 0.2968, 0.5283, 0.3418, 0.5504, 0.3833, 0.5803, 0.4197, 0.6167, 0.4496, 0.6582, 0.4717, 0.7032, 0.4854, 1.0, 0.5, 1.0, 1.0, 0.9688, 1.0, 0.9688, 0.5, 0.9688, 0.5, 0.9688, 1.0, 0.9375, 1.0, 0.9375, 0.5, 0.9375, 0.5, 0.9375, 1.0, 0.9062, 1.0, 0.9062, 0.5, 0.9062, 0.5, 0.9062, 1.0, 0.875, 1.0, 0.875, 0.5, 0.875, 0.5, 0.875, 1.0, 0.8438, 1.0, 0.8438, 0.5, 0.8438, 0.5, 0.8438, 1.0, 0.8125, 1.0, 0.8125, 0.5, 0.8125, 0.5, 0.8125, 1.0, 0.7812, 1.0, 0.7812, 0.5, 0.7812, 0.5, 0.7812, 1.0, 0.75, 1.0, 0.75, 0.5, 0.75, 0.5, 0.75, 1.0, 0.7188, 1.0, 0.7188, 0.5, 0.7188, 0.5, 0.7188, 1.0, 0.6875, 1.0, 0.6875, 0.5, 0.6875, 0.5, 0.6875, 1.0, 0.6562, 1.0, 0.6562, 0.5, 0.6562, 0.5, 0.6562, 1.0, 0.625, 1.0, 0.625, 0.5, 0.625, 0.5, 0.625, 1.0, 0.5938, 1.0, 0.5938, 0.5, 0.5938, 0.5, 0.5938, 1.0, 0.5625, 1.0, 0.5625, 0.5, 0.5625, 0.5, 0.5625, 1.0, 0.5312, 1.0, 0.5312, 0.5, 0.5312, 0.5, 0.5312, 1.0, 0.5, 1.0, 0.5, 0.5, 0.5, 0.5, 0.5, 1.0, 0.4688, 1.0, 0.4688, 0.5, 0.4688, 0.5, 0.4688, 1.0, 0.4375, 1.0, 0.4375, 0.5, 0.4375, 0.5, 0.4375, 1.0, 0.4062, 1.0, 0.4062, 0.5, 0.4062, 0.5, 0.4062, 1.0, 0.375, 1.0, 0.375, 0.5, 0.375, 0.5, 0.375, 1.0, 0.3438, 1.0, 0.3438, 0.5, 0.3438, 0.5, 0.3438, 1.0, 0.3125, 1.0, 0.3125, 0.5, 0.3125, 0.5, 0.3125, 1.0, 0.2812, 1.0, 0.2812, 0.5, 0.2812, 0.5, 0.2812, 1.0, 0.25, 1.0, 0.25, 0.5, 0.25, 0.5, 0.25, 1.0, 0.2188, 1.0, 0.2188, 0.5, 0.2188, 0.5, 0.2188, 1.0, 0.1875, 1.0, 0.1875, 0.5, 0.1875, 0.5, 0.1875, 1.0, 0.1562, 1.0, 0.1562, 0.5, 0.1562, 0.5, 0.1562, 1.0, 0.125, 1.0, 0.125, 0.5, 0.125, 0.5, 0.125, 1.0, 0.09375, 1.0, 0.09375, 0.5, 0.09375, 0.5, 0.09375, 1.0, 0.0625, 1.0, 0.0625, 0.5, 0.2968, 0.4854, 0.25, 0.49, 0.2032, 0.4854, 0.1582, 0.4717, 0.1167, 0.4496, 0.08029, 0.4197, 0.05045, 0.3833, 0.02827, 0.3418, 0.01461, 0.2968, 0.01, 0.25, 0.01461, 0.2032, 0.02827, 0.1582, 0.05045, 0.1167, 0.08029, 0.08029, 0.1167, 0.05045, 0.1582, 0.02827, 0.2032, 0.01461, 0.25, 0.01, 0.2968, 0.01461, 0.3418, 0.02827, 0.3833, 0.05045, 0.4197, 0.08029, 0.4496, 0.1167, 0.4717, 0.1582, 0.4854, 0.2032, 0.49, 0.25, 0.4854, 0.2968, 0.4717, 0.3418, 0.4496, 0.3833, 0.4197, 0.4197, 0.3833, 0.4496, 0.3418, 0.4717, 0.0625, 0.5, 0.0625, 1.0, 0.03125, 1.0, 0.03125, 0.5, 0.03125, 0.5, 0.03125, 1.0, 0.0, 1.0, 0.0, 0.5, 0.75, 0.49, 0.7968, 0.4854, 0.8418, 0.4717, 0.8833, 0.4496, 0.9197, 0.4197, 0.9496, 0.3833, 0.9717, 0.3418, 0.9854, 0.2968, 0.99, 0.25, 0.9854, 0.2032, 0.9717, 0.1582, 0.9496, 0.1167, 0.9197, 0.08029, 0.8833, 0.05045, 0.8418, 0.02827, 0.7968, 0.01461, 0.75, 0.01, 0.7032, 0.01461, 0.6582, 0.02827, 0.6167, 0.05045, 0.5803, 0.08029, 0.5504, 0.1167, 0.5283, 0.1582, 0.5146, 0.2032, 0.51, 0.25, 0.5146, 0.2968, 0.5283, 0.3418, 0.5504, 0.3833, 0.5803, 0.4197, 0.6167, 0.4496, 0.6582, 0.4717, 0.7032, 0.4854, 0.25, 0.49, 0.25, 0.25, 0.2968, 0.4854, 0.2968, 0.4854, 0.25, 0.25, 0.3418, 0.4717, 0.3418, 0.4717, 0.25, 0.25, 0.3833, 0.4496, 0.3833, 0.4496, 0.25, 0.25, 0.4197, 0.4197, 0.4197, 0.4197, 0.25, 0.25, 0.4496, 0.3833, 0.4496, 0.3833, 0.25, 0.25, 0.4717, 0.3418, 0.4717, 0.3418, 0.25, 0.25, 0.4854, 0.2968, 0.4854, 0.2968, 0.25, 0.25, 0.49, 0.25, 0.49, 0.25, 0.25, 0.25, 0.4854, 0.2032, 0.4854, 0.2032, 0.25, 0.25, 0.4717, 0.1582, 0.4717, 0.1582, 0.25, 0.25, 0.4496, 0.1167, 0.4496, 0.1167, 0.25, 0.25, 0.4197, 0.08029, 0.4197, 0.08029, 0.25, 0.25, 0.3833, 0.05045, 0.3833, 0.05045, 0.25, 0.25, 0.3418, 0.02827, 0.3418, 0.02827, 0.25, 0.25, 0.2968, 0.01461, 0.2968, 0.01461, 0.25, 0.25, 0.25, 0.01, 0.25, 0.01, 0.25, 0.25, 0.2032, 0.01461, 0.2032, 0.01461, 0.25, 0.25, 0.1582, 0.02827, 0.1582, 0.02827, 0.25, 0.25, 0.1167, 0.05045, 0.1167, 0.05045, 0.25, 0.25, 0.08029, 0.08029, 0.08029, 0.08029, 0.25, 0.25, 0.05045, 0.1167, 0.05045, 0.1167, 0.25, 0.25, 0.02827, 0.1582, 0.02827, 0.1582, 0.25, 0.25, 0.01461, 0.2032, 0.01461, 0.2032, 0.25, 0.25, 0.01, 0.25, 0.01, 0.25, 0.25, 0.25, 0.01461, 0.2968, 0.01461, 0.2968, 0.25, 0.25, 0.02827, 0.3418, 0.02827, 0.3418, 0.25, 0.25, 0.05045, 0.3833, 0.05045, 0.3833, 0.25, 0.25, 0.08029, 0.4197, 0.08029, 0.4197, 0.25, 0.25, 0.1167, 0.4496, 0.1167, 0.4496, 0.25, 0.25, 0.1582, 0.4717, 0.75, 0.49, 0.7968, 0.4854, 0.8418, 0.4717, 0.8833, 0.4496, 0.9197, 0.4197, 0.9496, 0.3833, 0.9717, 0.3418, 0.9854, 0.2968, 0.99, 0.25, 0.9854, 0.2032, 0.9717, 0.1582, 0.9496, 0.1167, 0.9197, 0.08029, 0.8833, 0.05045, 0.8418, 0.02827, 0.7968, 0.01461, 0.75, 0.01, 0.7032, 0.01461, 0.6582, 0.02827, 0.6167, 0.05045, 0.5803, 0.08029, 0.5504, 0.1167, 0.5283, 0.1582, 0.5146, 0.2032, 0.51, 0.25, 0.5146, 0.2968, 0.5283, 0.3418, 0.5504, 0.3833, 0.5803, 0.4197, 0.6167, 0.4496, 0.6582, 0.4717, 0.7032, 0.4854, 0.1582, 0.4717, 0.25, 0.25, 0.2032, 0.4854, 0.2032, 0.4854, 0.25, 0.25, 0.25, 0.49, 1.0, 0.5, 1.0, 1.0, 0.9688, 1.0, 0.9688, 0.5, 0.9688, 0.5, 0.9688, 1.0, 0.9375, 1.0, 0.9375, 0.5, 0.9375, 0.5, 0.9375, 1.0, 0.9062, 1.0, 0.9062, 0.5, 0.9062, 0.5, 0.9062, 1.0, 0.875, 1.0, 0.875, 0.5, 0.875, 0.5, 0.875, 1.0, 0.8438, 1.0, 0.8438, 0.5, 0.8438, 0.5, 0.8438, 1.0, 0.8125, 1.0, 0.8125, 0.5, 0.8125, 0.5, 0.8125, 1.0, 0.7812, 1.0, 0.7812, 0.5, 0.7812, 0.5, 0.7812, 1.0, 0.75, 1.0, 0.75, 0.5, 0.75, 0.5, 0.75, 1.0, 0.7188, 1.0, 0.7188, 0.5, 0.7188, 0.5, 0.7188, 1.0, 0.6875, 1.0, 0.6875, 0.5, 0.6875, 0.5, 0.6875, 1.0, 0.6562, 1.0, 0.6562, 0.5, 0.6562, 0.5, 0.6562, 1.0, 0.625, 1.0, 0.625, 0.5, 0.625, 0.5, 0.625, 1.0, 0.5938, 1.0, 0.5938, 0.5, 0.5938, 0.5, 0.5938, 1.0, 0.5625, 1.0, 0.5625, 0.5, 0.5625, 0.5, 0.5625, 1.0, 0.5312, 1.0, 0.5312, 0.5, 0.5312, 0.5, 0.5312, 1.0, 0.5, 1.0, 0.5, 0.5, 0.5, 0.5, 0.5, 1.0, 0.4688, 1.0, 0.4688, 0.5, 0.4688, 0.5, 0.4688, 1.0, 0.4375, 1.0, 0.4375, 0.5, 0.4375, 0.5, 0.4375, 1.0, 0.4062, 1.0, 0.4062, 0.5, 0.4062, 0.5, 0.4062, 1.0, 0.375, 1.0, 0.375, 0.5, 0.375, 0.5, 0.375, 1.0, 0.3438, 1.0, 0.3438, 0.5, 0.3438, 0.5, 0.3438, 1.0, 0.3125, 1.0, 0.3125, 0.5, 0.3125, 0.5, 0.3125, 1.0, 0.2812, 1.0, 0.2812, 0.5, 0.2812, 0.5, 0.2812, 1.0, 0.25, 1.0, 0.25, 0.5, 0.25, 0.5, 0.25, 1.0, 0.2188, 1.0, 0.2188, 0.5, 0.2188, 0.5, 0.2188, 1.0, 0.1875, 1.0, 0.1875, 0.5, 0.1875, 0.5, 0.1875, 1.0, 0.1562, 1.0, 0.1562, 0.5, 0.1562, 0.5, 0.1562, 1.0, 0.125, 1.0, 0.125, 0.5, 0.125, 0.5, 0.125, 1.0, 0.09375, 1.0, 0.09375, 0.5, 0.09375, 0.5, 0.09375, 1.0, 0.0625, 1.0, 0.0625, 0.5, 0.2968, 0.4854, 0.25, 0.49, 0.2032, 0.4854, 0.1582, 0.4717, 0.1167, 0.4496, 0.08029, 0.4197, 0.05045, 0.3833, 0.02827, 0.3418, 0.01461, 0.2968, 0.01, 0.25, 0.01461, 0.2032, 0.02827, 0.1582, 0.05045, 0.1167, 0.08029, 0.08029, 0.1167, 0.05045, 0.1582, 0.02827, 0.2032, 0.01461, 0.25, 0.01, 0.2968, 0.01461, 0.3418, 0.02827, 0.3833, 0.05045, 0.4197, 0.08029, 0.4496, 0.1167, 0.4717, 0.1582, 0.4854, 0.2032, 0.49, 0.25, 0.4854, 0.2968, 0.4717, 0.3418, 0.4496, 0.3833, 0.4197, 0.4197, 0.3833, 0.4496, 0.3418, 0.4717, 0.0625, 0.5, 0.0625, 1.0, 0.03125, 1.0, 0.03125, 0.5, 0.03125, 0.5, 0.03125, 1.0, 0.0, 1.0, 0.0, 0.5, 0.75, 0.49, 0.7968, 0.4854, 0.8418, 0.4717, 0.8833, 0.4496, 0.9197, 0.4197, 0.9496, 0.3833, 0.9717, 0.3418, 0.9854, 0.2968, 0.99, 0.25, 0.9854, 0.2032, 0.9717, 0.1582, 0.9496, 0.1167, 0.9197, 0.08029, 0.8833, 0.05045, 0.8418, 0.02827, 0.7968, 0.01461, 0.75, 0.01, 0.7032, 0.01461, 0.6582, 0.02827, 0.6167, 0.05045, 0.5803, 0.08029, 0.5504, 0.1167, 0.5283, 0.1582, 0.5146, 0.2032, 0.51, 0.25, 0.5146, 0.2968, 0.5283, 0.3418, 0.5504, 0.3833, 0.5803, 0.4197, 0.6167, 0.4496, 0.6582, 0.4717, 0.7032, 0.4854, 1.0, 0.5, 1.0, 1.0, 0.9688, 1.0, 0.9688, 0.5, 0.9688, 0.5, 0.9688, 1.0, 0.9375, 1.0, 0.9375, 0.5, 0.9375, 0.5, 0.9375, 1.0, 0.9062, 1.0, 0.9062, 0.5, 0.9062, 0.5, 0.9062, 1.0, 0.875, 1.0, 0.875, 0.5, 0.875, 0.5, 0.875, 1.0, 0.8438, 1.0, 0.8438, 0.5, 0.8438, 0.5, 0.8438, 1.0, 0.8125, 1.0, 0.8125, 0.5, 0.8125, 0.5, 0.8125, 1.0, 0.7812, 1.0, 0.7812, 0.5, 0.7812, 0.5, 0.7812, 1.0, 0.75, 1.0, 0.75, 0.5, 0.75, 0.5, 0.75, 1.0, 0.7188, 1.0, 0.7188, 0.5, 0.7188, 0.5, 0.7188, 1.0, 0.6875, 1.0, 0.6875, 0.5, 0.6875, 0.5, 0.6875, 1.0, 0.6562, 1.0, 0.6562, 0.5, 0.6562, 0.5, 0.6562, 1.0, 0.625, 1.0, 0.625, 0.5, 0.625, 0.5, 0.625, 1.0, 0.5938, 1.0, 0.5938, 0.5, 0.5938, 0.5, 0.5938, 1.0, 0.5625, 1.0, 0.5625, 0.5, 0.5625, 0.5, 0.5625, 1.0, 0.5312, 1.0, 0.5312, 0.5, 0.5312, 0.5, 0.5312, 1.0, 0.5, 1.0, 0.5, 0.5, 0.5, 0.5, 0.5, 1.0, 0.4688, 1.0, 0.4688, 0.5, 0.4688, 0.5, 0.4688, 1.0, 0.4375, 1.0, 0.4375, 0.5, 0.4375, 0.5, 0.4375, 1.0, 0.4062, 1.0, 0.4062, 0.5, 0.4062, 0.5, 0.4062, 1.0, 0.375, 1.0, 0.375, 0.5, 0.375, 0.5, 0.375, 1.0, 0.3438, 1.0, 0.3438, 0.5, 0.3438, 0.5, 0.3438, 1.0, 0.3125, 1.0, 0.3125, 0.5, 0.3125, 0.5, 0.3125, 1.0, 0.2812, 1.0, 0.2812, 0.5, 0.2812, 0.5, 0.2812, 1.0, 0.25, 1.0, 0.25, 0.5, 0.25, 0.5, 0.25, 1.0, 0.2188, 1.0, 0.2188, 0.5, 0.2188, 0.5, 0.2188, 1.0, 0.1875, 1.0, 0.1875, 0.5, 0.1875, 0.5, 0.1875, 1.0, 0.1562, 1.0, 0.1562, 0.5, 0.1562, 0.5, 0.1562, 1.0, 0.125, 1.0, 0.125, 0.5, 0.125, 0.5, 0.125, 1.0, 0.09375, 1.0, 0.09375, 0.5, 0.09375, 0.5, 0.09375, 1.0, 0.0625, 1.0, 0.0625, 0.5, 0.2968, 0.4854, 0.25, 0.49, 0.2032, 0.4854, 0.1582, 0.4717, 0.1167, 0.4496, 0.08029, 0.4197, 0.05045, 0.3833, 0.02827, 0.3418, 0.01461, 0.2968, 0.01, 0.25, 0.01461, 0.2032, 0.02827, 0.1582, 0.05045, 0.1167, 0.08029, 0.08029, 0.1167, 0.05045, 0.1582, 0.02827, 0.2032, 0.01461, 0.25, 0.01, 0.2968, 0.01461, 0.3418, 0.02827, 0.3833, 0.05045, 0.4197, 0.08029, 0.4496, 0.1167, 0.4717, 0.1582, 0.4854, 0.2032, 0.49, 0.25, 0.4854, 0.2968, 0.4717, 0.3418, 0.4496, 0.3833, 0.4197, 0.4197, 0.3833, 0.4496, 0.3418, 0.4717, 0.0625, 0.5, 0.0625, 1.0, 0.03125, 1.0, 0.03125, 0.5, 0.03125, 0.5, 0.03125, 1.0, 0.0, 1.0, 0.0, 0.5, 0.75, 0.49, 0.7968, 0.4854, 0.8418, 0.4717, 0.8833, 0.4496, 0.9197, 0.4197, 0.9496, 0.3833, 0.9717, 0.3418, 0.9854, 0.2968, 0.99, 0.25, 0.9854, 0.2032, 0.9717, 0.1582, 0.9496, 0.1167, 0.9197, 0.08029, 0.8833, 0.05045, 0.8418, 0.02827, 0.7968, 0.01461, 0.75, 0.01, 0.7032, 0.01461, 0.6582, 0.02827, 0.6167, 0.05045, 0.5803, 0.08029, 0.5504, 0.1167, 0.5283, 0.1582, 0.5146, 0.2032, 0.51, 0.25, 0.5146, 0.2968, 0.5283, 0.3418, 0.5504, 0.3833, 0.5803, 0.4197, 0.6167, 0.4496, 0.6582, 0.4717, 0.7032, 0.4854, 0.25, 0.49, 0.25, 0.25, 0.2968, 0.4854, 0.2968, 0.4854, 0.25, 0.25, 0.3418, 0.4717, 0.3418, 0.4717, 0.25, 0.25, 0.3833, 0.4496, 0.3833, 0.4496, 0.25, 0.25, 0.4197, 0.4197, 0.4197, 0.4197, 0.25, 0.25, 0.4496, 0.3833, 0.4496, 0.3833, 0.25, 0.25, 0.4717, 0.3418, 0.4717, 0.3418, 0.25, 0.25, 0.4854, 0.2968, 0.4854, 0.2968, 0.25, 0.25, 0.49, 0.25, 0.49, 0.25, 0.25, 0.25, 0.4854, 0.2032, 0.4854, 0.2032, 0.25, 0.25, 0.4717, 0.1582, 0.4717, 0.1582, 0.25, 0.25, 0.4496, 0.1167, 0.4496, 0.1167, 0.25, 0.25, 0.4197, 0.08029, 0.4197, 0.08029, 0.25, 0.25, 0.3833, 0.05045, 0.3833, 0.05045, 0.25, 0.25, 0.3418, 0.02827, 0.3418, 0.02827, 0.25, 0.25, 0.2968, 0.01461, 0.2968, 0.01461, 0.25, 0.25, 0.25, 0.01, 0.25, 0.01, 0.25, 0.25, 0.2032, 0.01461, 0.2032, 0.01461, 0.25, 0.25, 0.1582, 0.02827, 0.1582, 0.02827, 0.25, 0.25, 0.1167, 0.05045, 0.1167, 0.05045, 0.25, 0.25, 0.08029, 0.08029, 0.08029, 0.08029, 0.25, 0.25, 0.05045, 0.1167, 0.05045, 0.1167, 0.25, 0.25, 0.02827, 0.1582, 0.02827, 0.1582, 0.25, 0.25, 0.01461, 0.2032, 0.01461, 0.2032, 0.25, 0.25, 0.01, 0.25, 0.01, 0.25, 0.25, 0.25, 0.01461, 0.2968, 0.01461, 0.2968, 0.25, 0.25, 0.02827, 0.3418, 0.02827, 0.3418, 0.25, 0.25, 0.05045, 0.3833, 0.05045, 0.3833, 0.25, 0.25, 0.08029, 0.4197, 0.08029, 0.4197, 0.25, 0.25, 0.1167, 0.4496, 0.1167, 0.4496, 0.25, 0.25, 0.1582, 0.4717, 0.75, 0.49, 0.7968, 0.4854, 0.8418, 0.4717, 0.8833, 0.4496, 0.9197, 0.4197, 0.9496, 0.3833, 0.9717, 0.3418, 0.9854, 0.2968, 0.99, 0.25, 0.9854, 0.2032, 0.9717, 0.1582, 0.9496, 0.1167, 0.9197, 0.08029, 0.8833, 0.05045, 0.8418, 0.02827, 0.7968, 0.01461, 0.75, 0.01, 0.7032, 0.01461, 0.6582, 0.02827, 0.6167, 0.05045, 0.5803, 0.08029, 0.5504, 0.1167, 0.5283, 0.1582, 0.5146, 0.2032, 0.51, 0.25, 0.5146, 0.2968, 0.5283, 0.3418, 0.5504, 0.3833, 0.5803, 0.4197, 0.6167, 0.4496, 0.6582, 0.4717, 0.7032, 0.4854, 0.1582, 0.4717, 0.25, 0.25, 0.2032, 0.4854, 0.2032, 0.4854, 0.25, 0.25, 0.25, 0.49, 1.0, 0.5, 1.0, 1.0, 0.9688, 1.0, 0.9688, 0.5, 0.9688, 0.5, 0.9688, 1.0, 0.9375, 1.0, 0.9375, 0.5, 0.9375, 0.5, 0.9375, 1.0, 0.9062, 1.0, 0.9062, 0.5, 0.9062, 0.5, 0.9062, 1.0, 0.875, 1.0, 0.875, 0.5, 0.875, 0.5, 0.875, 1.0, 0.8438, 1.0, 0.8438, 0.5, 0.8438, 0.5, 0.8438, 1.0, 0.8125, 1.0, 0.8125, 0.5, 0.8125, 0.5, 0.8125, 1.0, 0.7812, 1.0, 0.7812, 0.5, 0.7812, 0.5, 0.7812, 1.0, 0.75, 1.0, 0.75, 0.5, 0.75, 0.5, 0.75, 1.0, 0.7188, 1.0, 0.7188, 0.5, 0.7188, 0.5, 0.7188, 1.0, 0.6875, 1.0, 0.6875, 0.5, 0.6875, 0.5, 0.6875, 1.0, 0.6562, 1.0, 0.6562, 0.5, 0.6562, 0.5, 0.6562, 1.0, 0.625, 1.0, 0.625, 0.5, 0.625, 0.5, 0.625, 1.0, 0.5938, 1.0, 0.5938, 0.5, 0.5938, 0.5, 0.5938, 1.0, 0.5625, 1.0, 0.5625, 0.5, 0.5625, 0.5, 0.5625, 1.0, 0.5312, 1.0, 0.5312, 0.5, 0.5312, 0.5, 0.5312, 1.0, 0.5, 1.0, 0.5, 0.5, 0.5, 0.5, 0.5, 1.0, 0.4688, 1.0, 0.4688, 0.5, 0.4688, 0.5, 0.4688, 1.0, 0.4375, 1.0, 0.4375, 0.5, 0.4375, 0.5, 0.4375, 1.0, 0.4062, 1.0, 0.4062, 0.5, 0.4062, 0.5, 0.4062, 1.0, 0.375, 1.0, 0.375, 0.5, 0.375, 0.5, 0.375, 1.0, 0.3438, 1.0, 0.3438, 0.5, 0.3438, 0.5, 0.3438, 1.0, 0.3125, 1.0, 0.3125, 0.5, 0.3125, 0.5, 0.3125, 1.0, 0.2812, 1.0, 0.2812, 0.5, 0.2812, 0.5, 0.2812, 1.0, 0.25, 1.0, 0.25, 0.5, 0.25, 0.5, 0.25, 1.0, 0.2188, 1.0, 0.2188, 0.5, 0.2188, 0.5, 0.2188, 1.0, 0.1875, 1.0, 0.1875, 0.5, 0.1875, 0.5, 0.1875, 1.0, 0.1562, 1.0, 0.1562, 0.5, 0.1562, 0.5, 0.1562, 1.0, 0.125, 1.0, 0.125, 0.5, 0.125, 0.5, 0.125, 1.0, 0.09375, 1.0, 0.09375, 0.5, 0.09375, 0.5, 0.09375, 1.0, 0.0625, 1.0, 0.0625, 0.5, 0.2968, 0.4854, 0.25, 0.49, 0.2032, 0.4854, 0.1582, 0.4717, 0.1167, 0.4496, 0.08029, 0.4197, 0.05045, 0.3833, 0.02827, 0.3418, 0.01461, 0.2968, 0.01, 0.25, 0.01461, 0.2032, 0.02827, 0.1582, 0.05045, 0.1167, 0.08029, 0.08029, 0.1167, 0.05045, 0.1582, 0.02827, 0.2032, 0.01461, 0.25, 0.01, 0.2968, 0.01461, 0.3418, 0.02827, 0.3833, 0.05045, 0.4197, 0.08029, 0.4496, 0.1167, 0.4717, 0.1582, 0.4854, 0.2032, 0.49, 0.25, 0.4854, 0.2968, 0.4717, 0.3418, 0.4496, 0.3833, 0.4197, 0.4197, 0.3833, 0.4496, 0.3418, 0.4717, 0.0625, 0.5, 0.0625, 1.0, 0.03125, 1.0, 0.03125, 0.5, 0.03125, 0.5, 0.03125, 1.0, 0.0, 1.0, 0.0, 0.5, 0.75, 0.49, 0.7968, 0.4854, 0.8418, 0.4717, 0.8833, 0.4496, 0.9197, 0.4197, 0.9496, 0.3833, 0.9717, 0.3418, 0.9854, 0.2968, 0.99, 0.25, 0.9854, 0.2032, 0.9717, 0.1582, 0.9496, 0.1167, 0.9197, 0.08029, 0.8833, 0.05045, 0.8418, 0.02827, 0.7968, 0.01461, 0.75, 0.01, 0.7032, 0.01461, 0.6582, 0.02827, 0.6167, 0.05045, 0.5803, 0.08029, 0.5504, 0.1167, 0.5283, 0.1582, 0.5146, 0.2032, 0.51, 0.25, 0.5146, 0.2968, 0.5283, 0.3418, 0.5504, 0.3833, 0.5803, 0.4197, 0.6167, 0.4496, 0.6582, 0.4717, 0.7032, 0.4854])
me_cylinder_001.materials.append(mat_red)
me_cylinder_001.materials.append(mat_green)
me_cylinder_001.materials.append(mat_blue)
me_cylinder_001.update()
me_placeholder_mesh = bpy.data.meshes.new('placeholder_mesh')
me_placeholder_mesh.from_pydata([(14.8, 0.0, -11.0), (14.4, 0.0, -10.88), (14.01, 0.0, -10.75), (13.63, 0.0, -10.62), (13.25, 0.0, -10.5), (12.88, 0.0, -10.38), (12.51, 0.0, -10.25), (12.15, 0.0, -10.12), (11.8, 0.0, -10.0), (11.45, 0.0, -9.875), (11.11, 0.0, -9.75), (10.78, 0.0, -9.625), (10.45, 0.0, -9.5), (10.13, 0.0, -9.375), (9.812, 0.0, -9.25), (9.503, 0.0, -9.125), (9.2, 0.0, -9.0), (8.903, 0.0, -8.875), (8.613, 0.0, -8.75), (8.328, 0.0, -8.625), (8.05, 0.0, -8.5), (7.778, 0.0, -8.375), (7.512, 0.0, -8.25), (7.253, 0.0, -8.125), (7.0, 0.0, -8.0), (6.753, 0.0, -7.875), (6.512, 0.0, -7.75), (6.278, 0.0, -7.625), (6.05, 0.0, -7.5), (5.828, 0.0, -7.375), (5.613, 0.0, -7.25), (5.403, 0.0, -7.125), (5.2, 0.0, -7.0), (5.003, 0.0, -6.875), (4.812, 0.0, -6.75), (4.628, 0.0, -6.625), (4.45, 0.0, -6.5), (4.278, 0.0, -6.375), (4.113, 0.0, -6.25), (3.953, 0.0, -6.125), (3.8, 0.0, -6.0), (3.653, 0.0, -5.875), (3.513, 0.0, -5.75), (3.378, 0.0, -5.625), (3.25, 0.0, -5.5), (3.128, 0.0, -5.375), (3.013, 0.0, -5.25), (2.903, 0.0, -5.125), (2.8, 0.0, -5.0), (2.703, 0.0, -4.875), (2.612, 0.0, -4.75), (2.528, 0.0, -4.625), (2.45, 0.0, -4.5), (2.378, 0.0, -4.375), (2.312, 0.0, -4.25), (2.253, 0.0, -4.125), (2.2, 0.0, -4.0), (2.153, 0.0, -3.875), (2.112, 0.0, -3.75), (2.078, 0.0, -3.625), (2.05, 0.0, -3.5), (2.028, 0.0, -3.375), (2.013, 0.0, -3.25), (2.003, 0.0, -3.125), (2.0, 0.0, -3.0), (2.003, 0.0, -2.875), (2.013, 0.0, -2.75), (2.028, 0.0, -2.625), (2.05, 0.0, -2.5), (2.078, 0.0, -2.375), (2.112, 0.0, -2.25), (2.153, 0.0, -2.125), (2.2, 0.0, -2.0), (2.253, 0.0, -1.875), (2.312, 0.0, -1.75), (2.378, 0.0, -1.625), (2.45, 0.0, -1.5), (2.528, 0.0, -1.375), (2.612, 0.0, -1.25), (2.703, 0.0, -1.125), (2.8, 0.0, -1.0), (2.903, 0.0, -0.875), (3.013, 0.0, -0.75), (3.128, 0.0, -0.625), (3.25, 0.0, -0.5), (3.378, 0.0, -0.375), (3.513, 0.0, -0.25), (3.653, 0.0, -0.125), (3.8, 0.0, 0.0), (3.953, 0.0, 0.125), (4.113, 0.0, 0.25), (4.278, 0.0, 0.375), (4.45, 0.0, 0.5), (4.628, 0.0, 0.625), (4.812, 0.0, 0.75), (5.003, 0.0, 0.875), (5.2, 0.0, 1.0), (5.403, 0.0, 1.125), (5.613, 0.0, 1.25), (5.828, 0.0, 1.375), (6.05, 0.0, 1.5), (6.278, 0.0, 1.625), (6.512, 0.0, 1.75), (6.753, 0.0, 1.875), (7.0, 0.0, 2.0), (7.253, 0.0, 2.125), (7.512, 0.0, 2.25), (7.778, 0.0, 2.375), (8.05, 0.0, 2.5), (8.328, 0.0, 2.625), (8.613, 0.0, 2.75), (8.903, 0.0, 2.875), (9.2, 0.0, 3.0), (9.503, 0.0, 3.125), (9.812, 0.0, 3.25), (10.13, 0.0, 3.375), (10.45, 0.0, 3.5), (10.78, 0.0, 3.625), (11.11, 0.0, 3.75), (11.45, 0.0, 3.875), (11.8, 0.0, 4.0), (12.15, 0.0, 4.125), (12.51, 0.0, 4.25), (12.88, 0.0, 4.375), (13.25, 0.0, 4.5), (13.63, 0.0, 4.625), (14.01, 0.0, 4.75), (14.4, 0.0, 4.875), (14.8, 0.0, 5.0)], [(0, 1), (1, 2), (2, 3), (3, 4), (4, 5), (5, 6), (6, 7), (7, 8), (8, 9), (9, 10), (10, 11), (11, 12), (12, 13), (13, 14), (14, 15), (15, 16), (16, 17), (17, 18), (18, 19), (19, 20), (20, 21), (21, 22), (22, 23), (23, 24), (24, 25), (25, 26), (26, 27), (27, 28), (28, 29), (29, 30), (30, 31), (31, 32), (32, 33), (33, 34), (34, 35), (35, 36), (36, 37), (37, 38), (38, 39), (39, 40), (40, 41), (41, 42), (42, 43), (43, 44), (44, 45), (45, 46), (46, 47), (47, 48), (48, 49), (49, 50), (50, 51), (51, 52), (52, 53), (53, 54), (54, 55), (55, 56), (56, 57), (57, 58), (58, 59), (59, 60), (60, 61), (61, 62), (62, 63), (63, 64), (64, 65), (65, 66), (66, 67), (67, 68), (68, 69), (69, 70), (70, 71), (71, 72), (72, 73), (73, 74), (74, 75), (75, 76), (76, 77), (77, 78), (78, 79), (79, 80), (80, 81), (81, 82), (82, 83), (83, 84), (84, 85), (85, 86), (86, 87), (87, 88), (88, 89), (89, 90), (90, 91), (91, 92), (92, 93), (93, 94), (94, 95), (95, 96), (96, 97), (97, 98), (98, 99), (99, 100), (100, 101), (101, 102), (102, 103), (103, 104), (104, 105), (105, 106), (106, 107), (107, 108), (108, 109), (109, 110), (110, 111), (111, 112), (112, 113), (113, 114), (114, 115), (115, 116), (116, 117), (117, 118), (118, 119), (119, 120), (120, 121), (121, 122), (122, 123), (123, 124), (124, 125), (125, 126), (126, 127), (127, 128)], [])
me_placeholder_mesh.materials.append(mat_red)
me_placeholder_mesh.update()
me_placeholder_mesh_001 = bpy.data.meshes.new('placeholder_mesh.001')
me_placeholder_mesh_001.from_pydata([(14.8, 0.0, -11.0), (14.4, 0.0, -10.88), (14.01, 0.0, -10.75), (13.63, 0.0, -10.62), (13.25, 0.0, -10.5), (12.88, 0.0, -10.38), (12.51, 0.0, -10.25), (12.15, 0.0, -10.12), (11.8, 0.0, -10.0), (11.45, 0.0, -9.875), (11.11, 0.0, -9.75), (10.78, 0.0, -9.625), (10.45, 0.0, -9.5), (10.13, 0.0, -9.375), (9.812, 0.0, -9.25), (9.503, 0.0, -9.125), (9.2, 0.0, -9.0), (8.903, 0.0, -8.875), (8.613, 0.0, -8.75), (8.328, 0.0, -8.625), (8.05, 0.0, -8.5), (7.778, 0.0, -8.375), (7.512, 0.0, -8.25), (7.253, 0.0, -8.125), (7.0, 0.0, -8.0), (6.753, 0.0, -7.875), (6.512, 0.0, -7.75), (6.278, 0.0, -7.625), (6.05, 0.0, -7.5), (5.828, 0.0, -7.375), (5.613, 0.0, -7.25), (5.403, 0.0, -7.125), (5.2, 0.0, -7.0), (5.003, 0.0, -6.875), (4.812, 0.0, -6.75), (4.628, 0.0, -6.625), (4.45, 0.0, -6.5), (4.278, 0.0, -6.375), (4.113, 0.0, -6.25), (3.953, 0.0, -6.125), (3.8, 0.0, -6.0), (3.653, 0.0, -5.875), (3.513, 0.0, -5.75), (3.378, 0.0, -5.625), (3.25, 0.0, -5.5), (3.128, 0.0, -5.375), (3.013, 0.0, -5.25), (2.903, 0.0, -5.125), (2.8, 0.0, -5.0), (2.703, 0.0, -4.875), (2.612, 0.0, -4.75), (2.528, 0.0, -4.625), (2.45, 0.0, -4.5), (2.378, 0.0, -4.375), (2.312, 0.0, -4.25), (2.253, 0.0, -4.125), (2.2, 0.0, -4.0), (2.153, 0.0, -3.875), (2.112, 0.0, -3.75), (2.078, 0.0, -3.625), (2.05, 0.0, -3.5), (2.028, 0.0, -3.375), (2.013, 0.0, -3.25), (2.003, 0.0, -3.125), (2.0, 0.0, -3.0), (2.003, 0.0, -2.875), (2.013, 0.0, -2.75), (2.028, 0.0, -2.625), (2.05, 0.0, -2.5), (2.078, 0.0, -2.375), (2.112, 0.0, -2.25), (2.153, 0.0, -2.125), (2.2, 0.0, -2.0), (2.253, 0.0, -1.875), (2.312, 0.0, -1.75), (2.378, 0.0, -1.625), (2.45, 0.0, -1.5), (2.528, 0.0, -1.375), (2.612, 0.0, -1.25), (2.703, 0.0, -1.125), (2.8, 0.0, -1.0), (2.903, 0.0, -0.875), (3.013, 0.0, -0.75), (3.128, 0.0, -0.625), (3.25, 0.0, -0.5), (3.378, 0.0, -0.375), (3.513, 0.0, -0.25), (3.653, 0.0, -0.125), (3.8, 0.0, 0.0), (3.953, 0.0, 0.125), (4.113, 0.0, 0.25), (4.278, 0.0, 0.375), (4.45, 0.0, 0.5), (4.628, 0.0, 0.625), (4.812, 0.0, 0.75), (5.003, 0.0, 0.875), (5.2, 0.0, 1.0), (5.403, 0.0, 1.125), (5.613, 0.0, 1.25), (5.828, 0.0, 1.375), (6.05, 0.0, 1.5), (6.278, 0.0, 1.625), (6.512, 0.0, 1.75), (6.753, 0.0, 1.875), (7.0, 0.0, 2.0), (7.253, 0.0, 2.125), (7.512, 0.0, 2.25), (7.778, 0.0, 2.375), (8.05, 0.0, 2.5), (8.328, 0.0, 2.625), (8.613, 0.0, 2.75), (8.903, 0.0, 2.875), (9.2, 0.0, 3.0), (9.503, 0.0, 3.125), (9.812, 0.0, 3.25), (10.13, 0.0, 3.375), (10.45, 0.0, 3.5), (10.78, 0.0, 3.625), (11.11, 0.0, 3.75), (11.45, 0.0, 3.875), (11.8, 0.0, 4.0), (12.15, 0.0, 4.125), (12.51, 0.0, 4.25), (12.88, 0.0, 4.375), (13.25, 0.0, 4.5), (13.63, 0.0, 4.625), (14.01, 0.0, 4.75), (14.4, 0.0, 4.875), (14.8, 0.0, 5.0)], [(0, 1), (1, 2), (2, 3), (3, 4), (4, 5), (5, 6), (6, 7), (7, 8), (8, 9), (9, 10), (10, 11), (11, 12), (12, 13), (13, 14), (14, 15), (15, 16), (16, 17), (17, 18), (18, 19), (19, 20), (20, 21), (21, 22), (22, 23), (23, 24), (24, 25), (25, 26), (26, 27), (27, 28), (28, 29), (29, 30), (30, 31), (31, 32), (32, 33), (33, 34), (34, 35), (35, 36), (36, 37), (37, 38), (38, 39), (39, 40), (40, 41), (41, 42), (42, 43), (43, 44), (44, 45), (45, 46), (46, 47), (47, 48), (48, 49), (49, 50), (50, 51), (51, 52), (52, 53), (53, 54), (54, 55), (55, 56), (56, 57), (57, 58), (58, 59), (59, 60), (60, 61), (61, 62), (62, 63), (63, 64), (64, 65), (65, 66), (66, 67), (67, 68), (68, 69), (69, 70), (70, 71), (71, 72), (72, 73), (73, 74), (74, 75), (75, 76), (76, 77), (77, 78), (78, 79), (79, 80), (80, 81), (81, 82), (82, 83), (83, 84), (84, 85), (85, 86), (86, 87), (87, 88), (88, 89), (89, 90), (90, 91), (91, 92), (92, 93), (93, 94), (94, 95), (95, 96), (96, 97), (97, 98), (98, 99), (99, 100), (100, 101), (101, 102), (102, 103), (103, 104), (104, 105), (105, 106), (106, 107), (107, 108), (108, 109), (109, 110), (110, 111), (111, 112), (112, 113), (113, 114), (114, 115), (115, 116), (116, 117), (117, 118), (118, 119), (119, 120), (120, 121), (121, 122), (122, 123), (123, 124), (124, 125), (125, 126), (126, 127), (127, 128)], [])
me_placeholder_mesh_001.materials.append(mat_blue)
me_placeholder_mesh_001.update()
me_placeholder_mesh_002 = bpy.data.meshes.new('placeholder_mesh.002')
me_placeholder_mesh_002.from_pydata([(14.8, 0.0, -11.0), (14.4, 0.0, -10.88), (14.01, 0.0, -10.75), (13.63, 0.0, -10.62), (13.25, 0.0, -10.5), (12.88, 0.0, -10.38), (12.51, 0.0, -10.25), (12.15, 0.0, -10.12), (11.8, 0.0, -10.0), (11.45, 0.0, -9.875), (11.11, 0.0, -9.75), (10.78, 0.0, -9.625), (10.45, 0.0, -9.5), (10.13, 0.0, -9.375), (9.812, 0.0, -9.25), (9.503, 0.0, -9.125), (9.2, 0.0, -9.0), (8.903, 0.0, -8.875), (8.613, 0.0, -8.75), (8.328, 0.0, -8.625), (8.05, 0.0, -8.5), (7.778, 0.0, -8.375), (7.512, 0.0, -8.25), (7.253, 0.0, -8.125), (7.0, 0.0, -8.0), (6.753, 0.0, -7.875), (6.512, 0.0, -7.75), (6.278, 0.0, -7.625), (6.05, 0.0, -7.5), (5.828, 0.0, -7.375), (5.613, 0.0, -7.25), (5.403, 0.0, -7.125), (5.2, 0.0, -7.0), (5.003, 0.0, -6.875), (4.812, 0.0, -6.75), (4.628, 0.0, -6.625), (4.45, 0.0, -6.5), (4.278, 0.0, -6.375), (4.113, 0.0, -6.25), (3.953, 0.0, -6.125), (3.8, 0.0, -6.0), (3.653, 0.0, -5.875), (3.513, 0.0, -5.75), (3.378, 0.0, -5.625), (3.25, 0.0, -5.5), (3.128, 0.0, -5.375), (3.013, 0.0, -5.25), (2.903, 0.0, -5.125), (2.8, 0.0, -5.0), (2.703, 0.0, -4.875), (2.612, 0.0, -4.75), (2.528, 0.0, -4.625), (2.45, 0.0, -4.5), (2.378, 0.0, -4.375), (2.312, 0.0, -4.25), (2.253, 0.0, -4.125), (2.2, 0.0, -4.0), (2.153, 0.0, -3.875), (2.112, 0.0, -3.75), (2.078, 0.0, -3.625), (2.05, 0.0, -3.5), (2.028, 0.0, -3.375), (2.013, 0.0, -3.25), (2.003, 0.0, -3.125), (2.0, 0.0, -3.0), (2.003, 0.0, -2.875), (2.013, 0.0, -2.75), (2.028, 0.0, -2.625), (2.05, 0.0, -2.5), (2.078, 0.0, -2.375), (2.112, 0.0, -2.25), (2.153, 0.0, -2.125), (2.2, 0.0, -2.0), (2.253, 0.0, -1.875), (2.312, 0.0, -1.75), (2.378, 0.0, -1.625), (2.45, 0.0, -1.5), (2.528, 0.0, -1.375), (2.612, 0.0, -1.25), (2.703, 0.0, -1.125), (2.8, 0.0, -1.0), (2.903, 0.0, -0.875), (3.013, 0.0, -0.75), (3.128, 0.0, -0.625), (3.25, 0.0, -0.5), (3.378, 0.0, -0.375), (3.513, 0.0, -0.25), (3.653, 0.0, -0.125), (3.8, 0.0, 0.0), (3.953, 0.0, 0.125), (4.113, 0.0, 0.25), (4.278, 0.0, 0.375), (4.45, 0.0, 0.5), (4.628, 0.0, 0.625), (4.812, 0.0, 0.75), (5.003, 0.0, 0.875), (5.2, 0.0, 1.0), (5.403, 0.0, 1.125), (5.613, 0.0, 1.25), (5.828, 0.0, 1.375), (6.05, 0.0, 1.5), (6.278, 0.0, 1.625), (6.512, 0.0, 1.75), (6.753, 0.0, 1.875), (7.0, 0.0, 2.0), (7.253, 0.0, 2.125), (7.512, 0.0, 2.25), (7.778, 0.0, 2.375), (8.05, 0.0, 2.5), (8.328, 0.0, 2.625), (8.613, 0.0, 2.75), (8.903, 0.0, 2.875), (9.2, 0.0, 3.0), (9.503, 0.0, 3.125), (9.812, 0.0, 3.25), (10.13, 0.0, 3.375), (10.45, 0.0, 3.5), (10.78, 0.0, 3.625), (11.11, 0.0, 3.75), (11.45, 0.0, 3.875), (11.8, 0.0, 4.0), (12.15, 0.0, 4.125), (12.51, 0.0, 4.25), (12.88, 0.0, 4.375), (13.25, 0.0, 4.5), (13.63, 0.0, 4.625), (14.01, 0.0, 4.75), (14.4, 0.0, 4.875), (14.8, 0.0, 5.0)], [(0, 1), (1, 2), (2, 3), (3, 4), (4, 5), (5, 6), (6, 7), (7, 8), (8, 9), (9, 10), (10, 11), (11, 12), (12, 13), (13, 14), (14, 15), (15, 16), (16, 17), (17, 18), (18, 19), (19, 20), (20, 21), (21, 22), (22, 23), (23, 24), (24, 25), (25, 26), (26, 27), (27, 28), (28, 29), (29, 30), (30, 31), (31, 32), (32, 33), (33, 34), (34, 35), (35, 36), (36, 37), (37, 38), (38, 39), (39, 40), (40, 41), (41, 42), (42, 43), (43, 44), (44, 45), (45, 46), (46, 47), (47, 48), (48, 49), (49, 50), (50, 51), (51, 52), (52, 53), (53, 54), (54, 55), (55, 56), (56, 57), (57, 58), (58, 59), (59, 60), (60, 61), (61, 62), (62, 63), (63, 64), (64, 65), (65, 66), (66, 67), (67, 68), (68, 69), (69, 70), (70, 71), (71, 72), (72, 73), (73, 74), (74, 75), (75, 76), (76, 77), (77, 78), (78, 79), (79, 80), (80, 81), (81, 82), (82, 83), (83, 84), (84, 85), (85, 86), (86, 87), (87, 88), (88, 89), (89, 90), (90, 91), (91, 92), (92, 93), (93, 94), (94, 95), (95, 96), (96, 97), (97, 98), (98, 99), (99, 100), (100, 101), (101, 102), (102, 103), (103, 104), (104, 105), (105, 106), (106, 107), (107, 108), (108, 109), (109, 110), (110, 111), (111, 112), (112, 113), (113, 114), (114, 115), (115, 116), (116, 117), (117, 118), (118, 119), (119, 120), (120, 121), (121, 122), (122, 123), (123, 124), (124, 125), (125, 126), (126, 127), (127, 128)], [])
me_placeholder_mesh_002.materials.append(mat_azurebluedark)
me_placeholder_mesh_002.update()

# ---- objects
ob_base_can_nica = bpy.data.objects.new('Base canònica', me_cylinder_001)
ob_rotating_curve = bpy.data.objects.new('Rotating curve', me_placeholder_mesh)
ob_curve = bpy.data.objects.new('Curve', me_placeholder_mesh_001)
ob_surface_of_revolution = bpy.data.objects.new('Surface of revolution', me_placeholder_mesh_002)

# ---- transforms, parenting, visibility, modifiers, constraints
ob_base_can_nica.location = (0.0, 0.0, 0.0)
ob_base_can_nica.rotation_mode = 'QUATERNION'
ob_base_can_nica.rotation_quaternion = (0.5, 0.5, 0.5, 0.5)
ob_base_can_nica.scale = (0.04, 0.04, 0.7)
ob_rotating_curve.location = (0.0, 0.0, 0.0)
ob_rotating_curve.rotation_mode = 'QUATERNION'
ob_rotating_curve.rotation_quaternion = (1.0, 0.0, 0.0, 0.0)
_m = ob_rotating_curve.modifiers.new('skin', 'SKIN')
_m = ob_rotating_curve.modifiers.new('SubSurf', 'SUBSURF')
_m.subdivision_type = 'SIMPLE'
_m.levels = 4
_m = ob_rotating_curve.modifiers.new('Solidify', 'SOLIDIFY')
_m.thickness = 0.025
_m.offset = 1.0
ob_curve.location = (0.0, 0.0, 0.0)
ob_curve.rotation_mode = 'QUATERNION'
ob_curve.rotation_quaternion = (1.0, 0.0, 0.0, 0.0)
_m = ob_curve.modifiers.new('skin', 'SKIN')
_m = ob_curve.modifiers.new('SubSurf', 'SUBSURF')
_m.subdivision_type = 'SIMPLE'
_m.levels = 4
_m = ob_curve.modifiers.new('Solidify', 'SOLIDIFY')
_m.thickness = 0.02625
_m.offset = 1.0
ob_surface_of_revolution.location = (0.0, 0.0, 0.0)
_m = ob_surface_of_revolution.modifiers.new('SubSurf', 'SUBSURF')
_m.subdivision_type = 'SIMPLE'
_m.levels = 4
_m = ob_surface_of_revolution.modifiers.new('Solidify', 'SOLIDIFY')
_m.thickness = 0.025
_m.offset = 1.0
_m = ob_surface_of_revolution.modifiers.new('Screw', 'SCREW')
_m.steps = 121
_m.angle = 0.0

# ---- collection membership
scene.collection.objects.link(ob_base_can_nica)
scene.collection.objects.link(ob_rotating_curve)
scene.collection.objects.link(ob_curve)
scene.collection.objects.link(ob_surface_of_revolution)

# ---- scene / render settings (as saved in the file)
scene.frame_start = 0; scene.frame_end = 363; scene.frame_set(0)
scene.render.engine = 'BLENDER_EEVEE_NEXT'
scene.cycles.sampling_pattern = 'TABULATED_SOBOL'
scene.cycles.use_light_tree = False
scene.view_settings.view_transform = 'Filmic'
bpy.context.view_layer.update()

# ---- added for rendering (the .blend has no active camera and no usable light): camera, sun
cam_auto = bpy.data.cameras.new('AutoCamera')
cam_auto.lens = 50.0
cam_auto.sensor_width = 36.0
cam_auto.clip_end = 1000.0
ob_auto_camera = bpy.data.objects.new('AutoCamera', cam_auto)
scene.collection.objects.link(ob_auto_camera)
ob_auto_camera.location = (48.0761, -57.6913, 38.4609)
ob_auto_camera.rotation_euler = (1.09748, -7.21219e-08, 0.694738)
scene.camera = ob_auto_camera
light_auto_sun = bpy.data.lights.new('AutoSun', 'SUN')
light_auto_sun.energy = 3.0
light_auto_sun.angle = 0.0523599
ob_auto_sun = bpy.data.objects.new('AutoSun', light_auto_sun)
scene.collection.objects.link(ob_auto_sun)
ob_auto_sun.rotation_euler = (0.872665, 0.174533, 0.523599)
bpy.context.view_layer.update()
